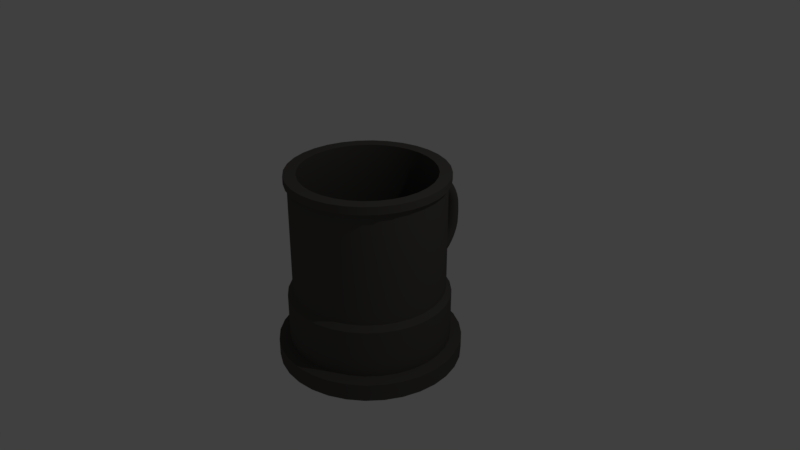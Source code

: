 # Source: tankard.blend  (saved by Blender 2.78.0; exported with 4.5.12 LTS)
import bpy
from mathutils import Matrix  # noqa: F401  (used for matrix-valued properties, if any)

bpy.ops.wm.read_factory_settings(use_empty=True)
scene = bpy.context.scene
scene.name = 'Scene'

# ---- collections
col_collection_1 = bpy.data.collections.new('Collection 1'); scene.collection.children.link(col_collection_1)

# ---- materials (node trees are filled in below, after node groups)
mat_0_tankard = bpy.data.materials.new('0_tankard')
mat_0_tankard.alpha_threshold = 0.0
mat_0_tankard.use_transparent_shadow = False
mat_0_tankard.diffuse_color = (0.09979, 0.09521, 0.08818, 1.0)
mat_0_tankard.roughness = 0.5

# ---- material node trees

# ---- world
world_world = bpy.data.worlds.new('World'); scene.world = world_world
world_world.color = (0.05088, 0.05088, 0.05088)
world_world.use_sun_shadow = False
world_world.sun_shadow_jitter_overblur = 0.0
world_world.cycles.sampling_method = 'MANUAL'

# ---- cameras
cam_camera = bpy.data.cameras.new('Camera')
cam_camera.clip_end = 100.0
cam_camera.lens = 35.0
cam_camera.sensor_width = 32.0
cam_camera.sensor_height = 18.0
cam_camera.ortho_scale = 7.314
cam_camera.dof.focus_distance = 0.0
cam_camera.dof.aperture_fstop = 128.0

# ---- lights
light_lamp = bpy.data.lights.new('Lamp', 'POINT')
light_lamp.transmission_factor = 0.0
light_lamp.cutoff_distance = 30.0
light_lamp.energy = 100.0
light_lamp.shadow_buffer_clip_start = 1.001
light_lamp.shadow_soft_size = 0.1
light_lamp.shadow_maximum_resolution = 0.006
light_lamp.use_absolute_resolution = True

# ---- meshes
me_cylinder = bpy.data.meshes.new('Cylinder')
me_cylinder.from_pydata([(4.816e-08, 0.9471, -0.6025), (0.06375, 0.9476, -0.5854), (0.1104, 0.9496, -0.5387), (0.1275, 0.9533, -0.475), (0.1104, 0.9581, -0.4112), (0.06375, 0.9624, -0.3646), (2.891e-08, 0.9642, -0.3475), (-0.06375, 0.9624, -0.3646), (-0.1104, 0.9581, -0.4112), (-0.1275, 0.9533, -0.475), (-0.1104, 0.9496, -0.5387), (-0.06375, 0.9476, -0.5854), (4.754e-08, 1.037, -0.5943), (0.06348, 1.035, -0.5776), (0.11, 1.031, -0.5318), (0.1271, 1.026, -0.4692), (0.1102, 1.022, -0.4064), (0.06363, 1.02, -0.3604), (2.862e-08, 1.019, -0.3436), (-0.06363, 1.02, -0.3604), (-0.1102, 1.022, -0.4064), (-0.1271, 1.026, -0.4692), (-0.11, 1.031, -0.5318), (-0.06348, 1.035, -0.5776), (4.579e-08, 1.13, -0.5711), (0.06279, 1.126, -0.5553), (0.109, 1.115, -0.512), (0.1262, 1.102, -0.4524), (0.1095, 1.089, -0.3925), (0.06332, 1.08, -0.3484), (2.776e-08, 1.077, -0.3322), (-0.06332, 1.08, -0.3484), (-0.1095, 1.089, -0.3925), (-0.1262, 1.102, -0.4524), (-0.109, 1.115, -0.512), (-0.06279, 1.126, -0.5553), (4.307e-08, 1.218, -0.5352), (0.06181, 1.212, -0.5207), (0.1075, 1.196, -0.4812), (0.1248, 1.175, -0.4261), (0.1085, 1.155, -0.3702), (0.06286, 1.139, -0.329), (2.636e-08, 1.134, -0.3138), (-0.06286, 1.139, -0.329), (-0.1085, 1.155, -0.3702), (-0.1248, 1.175, -0.4261), (-0.1075, 1.196, -0.4812), (-0.06181, 1.212, -0.5207), (3.96e-08, 1.296, -0.4892), (0.06074, 1.289, -0.477), (0.1059, 1.27, -0.4417), (0.1232, 1.243, -0.3919), (0.1074, 1.216, -0.3408), (0.06227, 1.195, -0.303), (2.45e-08, 1.188, -0.2891), (-0.06227, 1.195, -0.303), (-0.1074, 1.216, -0.3408), (-0.1232, 1.243, -0.3919), (-0.1059, 1.27, -0.4417), (-0.06074, 1.289, -0.477), (3.558e-08, 1.362, -0.4361), (0.05973, 1.355, -0.4262), (0.1043, 1.335, -0.3951), (0.1216, 1.304, -0.3507), (0.1061, 1.271, -0.3053), (0.0616, 1.247, -0.2713), (2.222e-08, 1.237, -0.259), (-0.0616, 1.247, -0.2713), (-0.1061, 1.271, -0.3053), (-0.1216, 1.304, -0.3507), (-0.1043, 1.335, -0.3951), (-0.05973, 1.355, -0.4262), (3.134e-08, 1.421, -0.3799), (0.05889, 1.413, -0.3703), (0.1028, 1.389, -0.3428), (0.1199, 1.355, -0.3042), (0.1048, 1.319, -0.2646), (0.06089, 1.291, -0.2349), (1.959e-08, 1.281, -0.2242), (-0.06089, 1.291, -0.2349), (-0.1048, 1.319, -0.2646), (-0.1199, 1.355, -0.3042), (-0.1028, 1.389, -0.3428), (-0.05889, 1.413, -0.3703), (2.668e-08, 1.473, -0.3183), (0.05819, 1.464, -0.3098), (0.1015, 1.437, -0.2862), (0.1184, 1.398, -0.2533), (0.1036, 1.358, -0.2198), (0.0602, 1.328, -0.1947), (1.668e-08, 1.317, -0.1856), (-0.0602, 1.328, -0.1947), (-0.1036, 1.358, -0.2198), (-0.1184, 1.398, -0.2533), (-0.1015, 1.437, -0.2862), (-0.05819, 1.464, -0.3098), (2.17e-08, 1.519, -0.2524), (0.05759, 1.508, -0.2452), (0.1004, 1.477, -0.2258), (0.117, 1.434, -0.199), (0.1023, 1.389, -0.1718), (0.05953, 1.356, -0.1516), (1.355e-08, 1.345, -0.1442), (-0.05953, 1.356, -0.1516), (-0.1023, 1.389, -0.1718), (-0.117, 1.434, -0.199), (-0.1004, 1.477, -0.2258), (-0.05759, 1.508, -0.2452), (1.649e-08, 1.557, -0.1833), (0.05713, 1.544, -0.1778), (0.09945, 1.51, -0.1628), (0.1158, 1.462, -0.1422), (0.1012, 1.414, -0.1215), (0.05891, 1.379, -0.1063), (1.026e-08, 1.366, -0.1007), (-0.05891, 1.379, -0.1063), (-0.1012, 1.414, -0.1215), (-0.1158, 1.462, -0.1422), (-0.09945, 1.51, -0.1628), (-0.05713, 1.544, -0.1778), (1.11e-08, 1.586, -0.112), (0.05683, 1.572, -0.1082), (0.09876, 1.534, -0.09782), (0.1148, 1.484, -0.08384), (0.1003, 1.433, -0.06987), (0.05835, 1.395, -0.05966), (6.873e-09, 1.382, -0.05592), (-0.05835, 1.395, -0.05966), (-0.1003, 1.433, -0.06987), (-0.1148, 1.484, -0.08384), (-0.09876, 1.534, -0.09782), (-0.05683, 1.572, -0.1082), (5.587e-09, 1.606, -0.039), (0.0567, 1.591, -0.03703), (0.09834, 1.551, -0.0317), (0.1141, 1.497, -0.02455), (0.09949, 1.444, -0.01749), (0.05787, 1.405, -0.01234), (3.439e-09, 1.391, -0.01046), (-0.05787, 1.405, -0.01234), (-0.09949, 1.444, -0.01749), (-0.1141, 1.497, -0.02455), (-0.09834, 1.551, -0.0317), (-0.0567, 1.591, -0.03703), (2.665e-15, 1.617, 0.1303), (0.05669, 1.602, 0.1303), (0.09819, 1.56, 0.1303), (0.1136, 1.505, 0.1303), (0.09891, 1.45, 0.1303), (0.05747, 1.41, 0.1303), (4.672e-12, 1.396, 0.1303), (-0.05747, 1.41, 0.1303), (-0.09891, 1.45, 0.1303), (-0.1136, 1.505, 0.1303), (-0.09819, 1.56, 0.1303), (-0.05669, 1.602, 0.1303), (-5.587e-09, 1.606, 0.2975), (0.0567, 1.591, 0.2956), (0.09834, 1.551, 0.2902), (0.1141, 1.497, 0.2831), (0.09949, 1.444, 0.276), (0.05787, 1.405, 0.2709), (-3.425e-09, 1.391, 0.269), (-0.05787, 1.405, 0.2709), (-0.09949, 1.444, 0.276), (-0.1141, 1.497, 0.2831), (-0.09834, 1.551, 0.2902), (-0.0567, 1.591, 0.2956), (-1.11e-08, 1.586, 0.3705), (0.05683, 1.572, 0.3667), (0.09876, 1.535, 0.3564), (0.1148, 1.484, 0.3424), (0.1003, 1.433, 0.3284), (0.05835, 1.395, 0.3182), (-6.855e-09, 1.382, 0.3145), (-0.05835, 1.395, 0.3182), (-0.1003, 1.433, 0.3284), (-0.1148, 1.484, 0.3424), (-0.09876, 1.535, 0.3564), (-0.05683, 1.572, 0.3667), (-1.648e-08, 1.557, 0.4419), (0.05713, 1.544, 0.4363), (0.09945, 1.51, 0.4213), (0.1158, 1.462, 0.4008), (0.1012, 1.415, 0.3801), (0.05891, 1.379, 0.3649), (-1.024e-08, 1.366, 0.3593), (-0.05891, 1.379, 0.3649), (-0.1012, 1.415, 0.3801), (-0.1158, 1.462, 0.4008), (-0.09945, 1.51, 0.4213), (-0.05713, 1.544, 0.4363), (-2.169e-08, 1.52, 0.5109), (0.05759, 1.508, 0.5038), (0.1004, 1.477, 0.4844), (0.117, 1.434, 0.4576), (0.1023, 1.39, 0.4303), (0.05953, 1.357, 0.4101), (-1.352e-08, 1.345, 0.4028), (-0.05953, 1.357, 0.4101), (-0.1023, 1.39, 0.4303), (-0.117, 1.434, 0.4576), (-0.1004, 1.477, 0.4844), (-0.05759, 1.508, 0.5038), (-2.666e-08, 1.474, 0.5768), (0.05819, 1.465, 0.5683), (0.1015, 1.437, 0.5447), (0.1184, 1.398, 0.5119), (0.1036, 1.358, 0.4783), (0.0602, 1.328, 0.4532), (-1.664e-08, 1.317, 0.4442), (-0.0602, 1.328, 0.4532), (-0.1036, 1.358, 0.4783), (-0.1184, 1.398, 0.5119), (-0.1015, 1.437, 0.5447), (-0.05819, 1.465, 0.5683), (-3.132e-08, 1.422, 0.6385), (0.05889, 1.414, 0.6288), (0.1028, 1.389, 0.6014), (0.1199, 1.355, 0.5627), (0.1048, 1.319, 0.5232), (0.06089, 1.291, 0.4934), (-1.954e-08, 1.281, 0.4827), (-0.06089, 1.291, 0.4934), (-0.1048, 1.319, 0.5232), (-0.1199, 1.355, 0.5627), (-0.1028, 1.389, 0.6014), (-0.05889, 1.414, 0.6288), (-3.555e-08, 1.362, 0.6946), (0.05973, 1.356, 0.6847), (0.1043, 1.335, 0.6537), (0.1216, 1.304, 0.6093), (0.1061, 1.271, 0.5639), (0.0616, 1.247, 0.5299), (-2.217e-08, 1.238, 0.5175), (-0.0616, 1.247, 0.5299), (-0.1061, 1.271, 0.5639), (-0.1216, 1.304, 0.6093), (-0.1043, 1.335, 0.6537), (-0.05973, 1.356, 0.6847), (-3.956e-08, 1.297, 0.7478), (0.06074, 1.29, 0.7355), (0.1059, 1.271, 0.7002), (0.1232, 1.244, 0.6505), (0.1074, 1.216, 0.5993), (0.06227, 1.196, 0.5615), (-2.444e-08, 1.188, 0.5477), (-0.06227, 1.196, 0.5615), (-0.1074, 1.216, 0.5993), (-0.1232, 1.244, 0.6505), (-0.1059, 1.271, 0.7002), (-0.06074, 1.29, 0.7355), (-4.302e-08, 1.218, 0.7937), (0.06181, 1.212, 0.7793), (0.1075, 1.197, 0.7398), (0.1248, 1.175, 0.6846), (0.1085, 1.155, 0.6288), (0.06286, 1.139, 0.5875), (-2.63e-08, 1.134, 0.5724), (-0.06286, 1.139, 0.5875), (-0.1085, 1.155, 0.6288), (-0.1248, 1.175, 0.6846), (-0.1075, 1.197, 0.7398), (-0.06181, 1.212, 0.7793), (-4.573e-08, 1.13, 0.8296), (0.06279, 1.126, 0.8138), (0.109, 1.115, 0.7705), (0.1262, 1.102, 0.711), (0.1095, 1.089, 0.6511), (0.06332, 1.08, 0.6069), (-2.769e-08, 1.077, 0.5907), (-0.06332, 1.08, 0.6069), (-0.1095, 1.089, 0.6511), (-0.1262, 1.102, 0.711), (-0.109, 1.115, 0.7705), (-0.06279, 1.126, 0.8138), (-4.748e-08, 1.037, 0.8528), (0.06348, 1.035, 0.8361), (0.11, 1.031, 0.7903), (0.1271, 1.026, 0.7277), (0.1102, 1.022, 0.665), (0.06363, 1.02, 0.619), (-2.855e-08, 1.02, 0.6021), (-0.06363, 1.02, 0.619), (-0.1102, 1.022, 0.665), (-0.1271, 1.026, 0.7277), (-0.11, 1.031, 0.7903), (-0.06348, 1.035, 0.8361), (-4.809e-08, 0.9471, 0.861), (0.06375, 0.9477, 0.8439), (0.1104, 0.9497, 0.7973), (0.1275, 0.9534, 0.7335), (0.1104, 0.9582, 0.6698), (0.06375, 0.9626, 0.6231), (-2.884e-08, 0.9644, 0.606), (-0.06375, 0.9626, 0.6231), (-0.1104, 0.9582, 0.6698), (-0.1275, 0.9534, 0.7335), (-0.1104, 0.9497, 0.7973), (-0.06375, 0.9477, 0.8439), (0.0, 1.0, -0.4453), (0.0, 1.0, 1.0), (0.1951, 0.9808, -0.4453), (0.1951, 0.9808, 1.0), (0.3827, 0.9239, -0.4453), (0.3827, 0.9239, 1.0), (0.5556, 0.8315, -0.4453), (0.5556, 0.8315, 1.0), (0.7071, 0.7071, -0.4453), (0.7071, 0.7071, 1.0), (0.8315, 0.5556, -0.4453), (0.8315, 0.5556, 1.0), (0.9239, 0.3827, -0.4453), (0.9239, 0.3827, 1.0), (0.9808, 0.1951, -0.4453), (0.9808, 0.1951, 1.0), (1.0, 7.55e-08, -0.4453), (1.0, 7.55e-08, 1.0), (0.9808, -0.1951, -0.4453), (0.9808, -0.1951, 1.0), (0.9239, -0.3827, -0.4453), (0.9239, -0.3827, 1.0), (0.8315, -0.5556, -0.4453), (0.8315, -0.5556, 1.0), (0.7071, -0.7071, -0.4453), (0.7071, -0.7071, 1.0), (0.5556, -0.8315, -0.4453), (0.5556, -0.8315, 1.0), (0.3827, -0.9239, -0.4453), (0.3827, -0.9239, 1.0), (0.1951, -0.9808, -0.4453), (0.1951, -0.9808, 1.0), (-3.258e-07, -1.0, -0.4453), (-3.258e-07, -1.0, 1.0), (-0.1951, -0.9808, -0.4453), (-0.1951, -0.9808, 1.0), (-0.3827, -0.9239, -0.4453), (-0.3827, -0.9239, 1.0), (-0.5556, -0.8315, -0.4453), (-0.5556, -0.8315, 1.0), (-0.7071, -0.7071, -0.4453), (-0.7071, -0.7071, 1.0), (-0.8315, -0.5556, -0.4453), (-0.8315, -0.5556, 1.0), (-0.9239, -0.3827, -0.4453), (-0.9239, -0.3827, 1.0), (-0.9808, -0.1951, -0.4453), (-0.9808, -0.1951, 1.0), (-1.0, 9.656e-07, -0.4453), (-1.0, 9.656e-07, 1.0), (-0.9808, 0.1951, -0.4453), (-0.9808, 0.1951, 1.0), (-0.9239, 0.3827, -0.4453), (-0.9239, 0.3827, 1.0), (-0.8315, 0.5556, -0.4453), (-0.8315, 0.5556, 1.0), (-0.7071, 0.7071, -0.4453), (-0.7071, 0.7071, 1.0), (-0.5556, 0.8315, -0.4453), (-0.5556, 0.8315, 1.0), (-0.3827, 0.9239, -0.4453), (-0.3827, 0.9239, 1.0), (-0.1951, 0.9808, -0.4453), (-0.1951, 0.9808, 1.0), (-8.246e-09, 1.069, -0.5124), (0.2086, 1.049, -0.5124), (0.4093, 0.988, -0.5124), (0.5942, 0.8892, -0.5124), (0.7562, 0.7562, -0.5124), (0.8892, 0.5942, -0.5124), (0.988, 0.4093, -0.5124), (1.049, 0.2086, -0.5124), (1.069, 6.095e-08, -0.5124), (1.049, -0.2086, -0.5124), (0.988, -0.4093, -0.5124), (0.8892, -0.5942, -0.5124), (0.7562, -0.7562, -0.5124), (0.5942, -0.8892, -0.5124), (0.4093, -0.988, -0.5124), (0.2086, -1.049, -0.5124), (-3.567e-07, -1.069, -0.5124), (-0.2086, -1.049, -0.5124), (-0.4093, -0.988, -0.5124), (-0.5942, -0.8892, -0.5124), (-0.7562, -0.7562, -0.5124), (-0.8892, -0.5941, -0.5124), (-0.988, -0.4093, -0.5124), (-1.049, -0.2086, -0.5124), (-1.069, 1.013e-06, -0.5124), (-1.049, 0.2086, -0.5124), (-0.988, 0.4093, -0.5124), (-0.8892, 0.5942, -0.5124), (-0.7562, 0.7562, -0.5124), (-0.5941, 0.8892, -0.5124), (-0.4093, 0.988, -0.5124), (-0.2086, 1.049, -0.5124), (-8.246e-09, 1.069, -1.145), (0.2086, 1.049, -1.145), (0.4093, 0.988, -1.145), (0.5942, 0.8892, -1.145), (0.7562, 0.7562, -1.145), (0.8892, 0.5942, -1.145), (0.988, 0.4093, -1.145), (1.049, 0.2086, -1.145), (1.069, 6.095e-08, -1.145), (1.049, -0.2086, -1.145), (0.988, -0.4093, -1.145), (0.8892, -0.5942, -1.145), (0.7562, -0.7562, -1.145), (0.5942, -0.8892, -1.145), (0.4093, -0.988, -1.145), (0.2086, -1.049, -1.145), (-3.567e-07, -1.069, -1.145), (-0.2086, -1.049, -1.145), (-0.4093, -0.988, -1.145), (-0.5942, -0.8892, -1.145), (-0.7562, -0.7562, -1.145), (-0.8892, -0.5941, -1.145), (-0.988, -0.4093, -1.145), (-1.049, -0.2086, -1.145), (-1.069, 1.013e-06, -1.145), (-1.049, 0.2086, -1.145), (-0.988, 0.4093, -1.145), (-0.8892, 0.5942, -1.145), (-0.7562, 0.7562, -1.145), (-0.5941, 0.8892, -1.145), (-0.4093, 0.988, -1.145), (-0.2086, 1.049, -1.145), (-2.469e-08, 1.217, -1.174), (0.2373, 1.193, -1.174), (0.4655, 1.124, -1.174), (0.6759, 1.011, -1.174), (0.8602, 0.8602, -1.174), (1.011, 0.6759, -1.174), (1.124, 0.4655, -1.174), (1.193, 0.2373, -1.174), (1.217, 2.835e-08, -1.174), (1.193, -0.2373, -1.174), (1.124, -0.4655, -1.174), (1.011, -0.6759, -1.174), (0.8602, -0.8602, -1.174), (0.6759, -1.011, -1.174), (0.4655, -1.124, -1.174), (0.2373, -1.193, -1.174), (-4.211e-07, -1.217, -1.174), (-0.2373, -1.193, -1.174), (-0.4655, -1.124, -1.174), (-0.6759, -1.011, -1.174), (-0.8602, -0.8602, -1.174), (-1.011, -0.6759, -1.174), (-1.124, -0.4655, -1.174), (-1.193, -0.2373, -1.174), (-1.217, 1.111e-06, -1.174), (-1.193, 0.2373, -1.174), (-1.124, 0.4655, -1.174), (-1.011, 0.6759, -1.174), (-0.8602, 0.8602, -1.174), (-0.6759, 1.011, -1.174), (-0.4655, 1.124, -1.174), (-0.2373, 1.193, -1.174), (-2.469e-08, 1.217, -1.405), (0.2373, 1.193, -1.405), (0.4655, 1.124, -1.405), (0.6759, 1.011, -1.405), (0.8602, 0.8602, -1.405), (1.011, 0.6759, -1.405), (1.124, 0.4655, -1.405), (1.193, 0.2373, -1.405), (1.217, 2.835e-08, -1.405), (1.193, -0.2373, -1.405), (1.124, -0.4655, -1.405), (1.011, -0.6759, -1.405), (0.8602, -0.8602, -1.405), (0.6759, -1.011, -1.405), (0.4655, -1.124, -1.405), (0.2373, -1.193, -1.405), (-4.211e-07, -1.217, -1.405), (-0.2373, -1.193, -1.405), (-0.4655, -1.124, -1.405), (-0.6759, -1.011, -1.405), (-0.8602, -0.8602, -1.405), (-1.011, -0.6759, -1.405), (-1.124, -0.4655, -1.405), (-1.193, -0.2373, -1.405), (-1.217, 1.111e-06, -1.405), (-1.193, 0.2373, -1.405), (-1.124, 0.4655, -1.405), (-1.011, 0.6759, -1.405), (-0.8602, 0.8602, -1.405), (-0.6759, 1.011, -1.405), (-0.4655, 1.124, -1.405), (-0.2373, 1.193, -1.405), (-0.9373, 0.6387, -1.405), (-0.7141, 0.7842, -1.405), (-0.4628, 0.8964, -1.405), (-0.1932, 0.9711, -1.405), (0.08457, 1.005, -1.405), (0.3597, 0.9978, -1.405), (0.6216, 0.9488, -1.405), (-0.9762, 0.3813, -1.405), (-0.721, 0.5069, -1.405), (-0.4374, 0.6094, -1.405), (-0.1362, 0.6849, -1.405), (0.1709, 0.7304, -1.405), (0.4721, 0.7442, -1.405), (0.756, 0.7258, -1.405), (-0.976, 0.1013, -1.405), (-0.6975, 0.1965, -1.405), (-0.3917, 0.2818, -1.405), (-0.0704, 0.3539, -1.405), (0.254, 0.4102, -1.405), (0.5692, 0.4484, -1.405), (0.8629, 0.4671, -1.405), (-0.9374, -0.1865, -1.405), (-0.6457, -0.1284, -1.405), (-0.3292, -0.06548, -1.405), (5.141e-07, 4.47e-08, -1.405), (0.3292, 0.06548, -1.405), (0.6457, 0.1284, -1.405), (0.9374, 0.1865, -1.405), (-0.8629, -0.4671, -1.405), (-0.5692, -0.4484, -1.405), (-0.254, -0.4102, -1.405), (0.07041, -0.3539, -1.405), (0.3917, -0.2818, -1.405), (0.6975, -0.1965, -1.405), (0.976, -0.1013, -1.405), (-0.756, -0.7258, -1.405), (-0.4721, -0.7442, -1.405), (-0.1709, -0.7304, -1.405), (0.1362, -0.6849, -1.405), (0.4374, -0.6094, -1.405), (0.721, -0.5069, -1.405), (0.9762, -0.3813, -1.405), (-0.6216, -0.9488, -1.405), (-0.3597, -0.9978, -1.405), (-0.08457, -1.005, -1.405), (0.1932, -0.9711, -1.405), (0.4628, -0.8964, -1.405), (0.7141, -0.7842, -1.405), (0.9373, -0.6387, -1.405), (-5.319e-09, 1.045, 1.052), (0.2038, 1.025, 1.052), (0.3998, 0.9653, 1.052), (0.5805, 0.8687, 1.052), (0.7388, 0.7388, 1.052), (0.8687, 0.5805, 1.052), (0.9653, 0.3998, 1.052), (1.025, 0.2038, 1.052), (1.045, 6.611e-08, 1.052), (1.025, -0.2038, 1.052), (0.9653, -0.3998, 1.052), (0.8687, -0.5805, 1.052), (0.7388, -0.7388, 1.052), (0.5805, -0.8687, 1.052), (0.3998, -0.9653, 1.052), (0.2038, -1.025, 1.052), (-3.458e-07, -1.045, 1.052), (-0.2038, -1.025, 1.052), (-0.3998, -0.9653, 1.052), (-0.5805, -0.8687, 1.052), (-0.7388, -0.7388, 1.052), (-0.8687, -0.5805, 1.052), (-0.9653, -0.3998, 1.052), (-1.025, -0.2038, 1.052), (-1.045, 9.961e-07, 1.052), (-1.025, 0.2038, 1.052), (-0.9653, 0.3998, 1.052), (-0.8687, 0.5805, 1.052), (-0.7388, 0.7388, 1.052), (-0.5805, 0.8687, 1.052), (-0.3998, 0.9653, 1.052), (-0.2038, 1.025, 1.052), (-5.319e-09, 1.045, 1.155), (0.2038, 1.025, 1.155), (0.3998, 0.9653, 1.155), (0.5805, 0.8687, 1.155), (0.7388, 0.7388, 1.155), (0.8687, 0.5805, 1.155), (0.9653, 0.3998, 1.155), (1.025, 0.2038, 1.155), (1.045, 6.611e-08, 1.155), (1.025, -0.2038, 1.155), (0.9653, -0.3998, 1.155), (0.8687, -0.5805, 1.155), (0.7388, -0.7388, 1.155), (0.5805, -0.8687, 1.155), (0.3998, -0.9653, 1.155), (0.2038, -1.025, 1.155), (-3.458e-07, -1.045, 1.155), (-0.2038, -1.025, 1.155), (-0.3998, -0.9653, 1.155), (-0.5805, -0.8687, 1.155), (-0.7388, -0.7388, 1.155), (-0.8687, -0.5805, 1.155), (-0.9653, -0.3998, 1.155), (-1.025, -0.2038, 1.155), (-1.045, 9.961e-07, 1.155), (-1.025, 0.2038, 1.155), (-0.9653, 0.3998, 1.155), (-0.8687, 0.5805, 1.155), (-0.7388, 0.7388, 1.155), (-0.5805, 0.8687, 1.155), (-0.3998, 0.9653, 1.155), (-0.2038, 1.025, 1.155), (9.131e-09, 0.8846, 1.155), (0.1726, 0.8676, 1.155), (0.3385, 0.8173, 1.155), (0.4915, 0.7355, 1.155), (0.6255, 0.6255, 1.155), (0.7355, 0.4915, 1.155), (0.8173, 0.3385, 1.155), (0.8676, 0.1726, 1.155), (0.8846, 1.034e-07, 1.155), (0.8676, -0.1726, 1.155), (0.8173, -0.3385, 1.155), (0.7355, -0.4915, 1.155), (0.6255, -0.6255, 1.155), (0.4915, -0.7355, 1.155), (0.3385, -0.8173, 1.155), (0.1726, -0.8676, 1.155), (-2.791e-07, -0.8846, 1.155), (-0.1726, -0.8676, 1.155), (-0.3385, -0.8173, 1.155), (-0.4915, -0.7355, 1.155), (-0.6255, -0.6255, 1.155), (-0.7355, -0.4915, 1.155), (-0.8173, -0.3385, 1.155), (-0.8676, -0.1726, 1.155), (-0.8846, 8.908e-07, 1.155), (-0.8676, 0.1726, 1.155), (-0.8173, 0.3385, 1.155), (-0.7355, 0.4915, 1.155), (-0.6255, 0.6255, 1.155), (-0.4915, 0.7355, 1.155), (-0.3385, 0.8173, 1.155), (-0.1726, 0.8676, 1.155), (9.131e-09, 0.8846, -1.116), (0.1726, 0.8676, -1.116), (0.3385, 0.8173, -1.116), (0.4915, 0.7355, -1.116), (0.6255, 0.6255, -1.116), (0.7355, 0.4915, -1.116), (0.8173, 0.3385, -1.116), (0.8676, 0.1726, -1.116), (0.8846, 1.034e-07, -1.116), (0.8676, -0.1726, -1.116), (0.8173, -0.3385, -1.116), (0.7355, -0.4915, -1.116), (0.6255, -0.6255, -1.116), (0.4915, -0.7355, -1.116), (0.3385, -0.8173, -1.116), (0.1726, -0.8676, -1.116), (-2.791e-07, -0.8846, -1.116), (-0.1726, -0.8676, -1.116), (-0.3385, -0.8173, -1.116), (-0.4915, -0.7355, -1.116), (-0.6255, -0.6255, -1.116), (-0.7355, -0.4915, -1.116), (-0.8173, -0.3385, -1.116), (-0.8676, -0.1726, -1.116), (-0.8846, 8.908e-07, -1.116), (-0.8676, 0.1726, -1.116), (-0.8173, 0.3385, -1.116), (-0.7355, 0.4915, -1.116), (-0.6255, 0.6255, -1.116), (-0.4915, 0.7355, -1.116), (-0.3385, 0.8173, -1.116), (-0.1726, 0.8676, -1.116), (0.8104, -0.1536, -1.116), (0.7704, 0.03602, -1.116), (0.6989, 0.2229, -1.116), (0.5986, 0.4, -1.116), (0.4734, 0.5604, -1.116), (0.3281, 0.698, -1.116), (0.1682, 0.8075, -1.116), (0.698, -0.3059, -1.116), (0.6314, -0.1101, -1.116), (0.5383, 0.08846, -1.116), (0.4222, 0.2821, -1.116), (0.2877, 0.4634, -1.116), (0.1399, 0.6254, -1.116), (-0.01552, 0.7619, -1.116), (0.5539, -0.4497, -1.116), (0.4597, -0.2576, -1.116), (0.3463, -0.05651, -1.116), (0.2182, 0.1458, -1.116), (0.08031, 0.3416, -1.116), (-0.06209, 0.5232, -1.116), (-0.2035, 0.6839, -1.116), (0.3861, -0.5779, -1.116), (0.266, -0.3981, -1.116), (0.1356, -0.2029, -1.116), (5.364e-07, 3.725e-07, -1.116), (-0.1356, 0.2029, -1.116), (-0.266, 0.3981, -1.116), (-0.3861, 0.5779, -1.116), (0.2035, -0.6839, -1.116), (0.06209, -0.5232, -1.116), (-0.08031, -0.3416, -1.116), (-0.2182, -0.1458, -1.116), (-0.3463, 0.05651, -1.116), (-0.4597, 0.2576, -1.116), (-0.5539, 0.4497, -1.116), (0.01552, -0.7619, -1.116), (-0.1399, -0.6254, -1.116), (-0.2877, -0.4634, -1.116), (-0.4222, -0.2821, -1.116), (-0.5383, -0.08846, -1.116), (-0.6314, 0.1101, -1.116), (-0.698, 0.3059, -1.116), (-0.1682, -0.8075, -1.116), (-0.3281, -0.698, -1.116), (-0.4734, -0.5604, -1.116), (-0.5986, -0.4, -1.116), (-0.6989, -0.2229, -1.116), (-0.7704, -0.03602, -1.116), (-0.8104, 0.1536, -1.116), (0.1951, 0.9808, -0.4453), (0.0, 1.0, -0.4453), (0.0, 1.0, 1.0), (0.1951, 0.9808, 1.0), (0.3827, 0.9239, -0.4453), (0.3827, 0.9239, 1.0), (0.5556, 0.8315, -0.4453), (0.5556, 0.8315, 1.0), (0.7071, 0.7071, -0.4453), (0.7071, 0.7071, 1.0), (0.8315, 0.5556, -0.4453), (0.8315, 0.5556, 1.0), (0.9239, 0.3827, -0.4453), (0.9239, 0.3827, 1.0), (0.9808, 0.1951, -0.4453), (0.9808, 0.1951, 1.0), (1.0, 7.55e-08, -0.4453), (1.0, 7.55e-08, 1.0), (0.9808, -0.1951, -0.4453), (0.9808, -0.1951, 1.0), (0.9239, -0.3827, -0.4453), (0.9239, -0.3827, 1.0), (0.8315, -0.5556, -0.4453), (0.8315, -0.5556, 1.0), (0.7071, -0.7071, -0.4453), (0.7071, -0.7071, 1.0), (0.5556, -0.8315, -0.4453), (0.5556, -0.8315, 1.0), (0.3827, -0.9239, -0.4453), (0.3827, -0.9239, 1.0), (0.1951, -0.9808, -0.4453), (0.1951, -0.9808, 1.0), (-3.258e-07, -1.0, -0.4453), (-3.258e-07, -1.0, 1.0), (-0.1951, -0.9808, -0.4453), (-0.1951, -0.9808, 1.0), (-0.3827, -0.9239, -0.4453), (-0.3827, -0.9239, 1.0), (-0.5556, -0.8315, -0.4453), (-0.5556, -0.8315, 1.0), (-0.7071, -0.7071, -0.4453), (-0.7071, -0.7071, 1.0), (-0.8315, -0.5556, -0.4453), (-0.8315, -0.5556, 1.0), (-0.9239, -0.3827, -0.4453), (-0.9239, -0.3827, 1.0), (-0.9808, -0.1951, -0.4453), (-0.9808, -0.1951, 1.0), (-1.0, 9.656e-07, -0.4453), (-1.0, 9.656e-07, 1.0), (-0.9808, 0.1951, -0.4453), (-0.9808, 0.1951, 1.0), (-0.9239, 0.3827, -0.4453), (-0.9239, 0.3827, 1.0), (-0.8315, 0.5556, -0.4453), (-0.8315, 0.5556, 1.0), (-0.7071, 0.7071, -0.4453), (-0.7071, 0.7071, 1.0), (-0.5556, 0.8315, -0.4453), (-0.5556, 0.8315, 1.0), (-0.3827, 0.9239, -0.4453), (-0.3827, 0.9239, 1.0), (-0.1951, 0.9808, -0.4453), (-0.1951, 0.9808, 1.0), (0.2086, 1.049, -0.5124), (-8.246e-09, 1.069, -0.5124), (0.4093, 0.988, -0.5124), (0.5942, 0.8892, -0.5124), (0.7562, 0.7562, -0.5124), (0.8892, 0.5942, -0.5124), (0.988, 0.4093, -0.5124), (1.049, 0.2086, -0.5124), (1.069, 6.095e-08, -0.5124), (1.049, -0.2086, -0.5124), (0.988, -0.4093, -0.5124), (0.8892, -0.5942, -0.5124), (0.7562, -0.7562, -0.5124), (0.5942, -0.8892, -0.5124), (0.4093, -0.988, -0.5124), (0.2086, -1.049, -0.5124), (-3.567e-07, -1.069, -0.5124), (-0.2086, -1.049, -0.5124), (-0.4093, -0.988, -0.5124), (-0.5942, -0.8892, -0.5124), (-0.7562, -0.7562, -0.5124), (-0.8892, -0.5941, -0.5124), (-0.988, -0.4093, -0.5124), (-1.049, -0.2086, -0.5124), (-1.069, 1.013e-06, -0.5124), (-1.049, 0.2086, -0.5124), (-0.988, 0.4093, -0.5124), (-0.8892, 0.5942, -0.5124), (-0.7562, 0.7562, -0.5124), (-0.5941, 0.8892, -0.5124), (-0.4093, 0.988, -0.5124), (-0.2086, 1.049, -0.5124), (0.2086, 1.049, -1.145), (-8.246e-09, 1.069, -1.145), (0.4093, 0.988, -1.145), (0.5942, 0.8892, -1.145), (0.7562, 0.7562, -1.145), (0.8892, 0.5942, -1.145), (0.988, 0.4093, -1.145), (1.049, 0.2086, -1.145), (1.069, 6.095e-08, -1.145), (1.049, -0.2086, -1.145), (0.988, -0.4093, -1.145), (0.8892, -0.5942, -1.145), (0.7562, -0.7562, -1.145), (0.5942, -0.8892, -1.145), (0.4093, -0.988, -1.145), (0.2086, -1.049, -1.145), (-3.567e-07, -1.069, -1.145), (-0.2086, -1.049, -1.145), (-0.4093, -0.988, -1.145), (-0.5942, -0.8892, -1.145), (-0.7562, -0.7562, -1.145), (-0.8892, -0.5941, -1.145), (-0.988, -0.4093, -1.145), (-1.049, -0.2086, -1.145), (-1.069, 1.013e-06, -1.145), (-1.049, 0.2086, -1.145), (-0.988, 0.4093, -1.145), (-0.8892, 0.5942, -1.145), (-0.7562, 0.7562, -1.145), (-0.5941, 0.8892, -1.145), (-0.4093, 0.988, -1.145), (-0.2086, 1.049, -1.145), (0.2373, 1.193, -1.174), (-2.469e-08, 1.217, -1.174), (0.4655, 1.124, -1.174), (0.6759, 1.011, -1.174), (0.8602, 0.8602, -1.174), (1.011, 0.6759, -1.174), (1.124, 0.4655, -1.174), (1.193, 0.2373, -1.174), (1.217, 2.835e-08, -1.174), (1.193, -0.2373, -1.174), (1.124, -0.4655, -1.174), (1.011, -0.6759, -1.174), (0.8602, -0.8602, -1.174), (0.6759, -1.011, -1.174), (0.4655, -1.124, -1.174), (0.2373, -1.193, -1.174), (-4.211e-07, -1.217, -1.174), (-0.2373, -1.193, -1.174), (-0.4655, -1.124, -1.174), (-0.6759, -1.011, -1.174), (-0.8602, -0.8602, -1.174), (-1.011, -0.6759, -1.174), (-1.124, -0.4655, -1.174), (-1.193, -0.2373, -1.174), (-1.217, 1.111e-06, -1.174), (-1.193, 0.2373, -1.174), (-1.124, 0.4655, -1.174), (-1.011, 0.6759, -1.174), (-0.8602, 0.8602, -1.174), (-0.6759, 1.011, -1.174), (-0.4655, 1.124, -1.174), (-0.2373, 1.193, -1.174), (0.2373, 1.193, -1.405), (-2.469e-08, 1.217, -1.405), (0.4655, 1.124, -1.405), (0.6759, 1.011, -1.405), (0.8602, 0.8602, -1.405), (1.011, 0.6759, -1.405), (1.124, 0.4655, -1.405), (1.193, 0.2373, -1.405), (1.217, 2.835e-08, -1.405), (1.193, -0.2373, -1.405), (1.124, -0.4655, -1.405), (1.011, -0.6759, -1.405), (0.8602, -0.8602, -1.405), (0.6759, -1.011, -1.405), (0.4655, -1.124, -1.405), (0.2373, -1.193, -1.405), (-4.211e-07, -1.217, -1.405), (-0.2373, -1.193, -1.405), (-0.4655, -1.124, -1.405), (-0.6759, -1.011, -1.405), (-0.8602, -0.8602, -1.405), (-1.011, -0.6759, -1.405), (-1.124, -0.4655, -1.405), (-1.193, -0.2373, -1.405), (-1.217, 1.111e-06, -1.405), (-1.193, 0.2373, -1.405), (-1.124, 0.4655, -1.405), (-1.011, 0.6759, -1.405), (-0.8602, 0.8602, -1.405), (-0.6759, 1.011, -1.405), (-0.4655, 1.124, -1.405), (-0.2373, 1.193, -1.405), (-5.319e-09, 1.045, 1.052), (0.2038, 1.025, 1.052), (0.3998, 0.9653, 1.052), (0.5805, 0.8687, 1.052), (0.7388, 0.7388, 1.052), (0.8687, 0.5805, 1.052), (0.9653, 0.3998, 1.052), (1.025, 0.2038, 1.052), (1.045, 6.611e-08, 1.052), (1.025, -0.2038, 1.052), (0.9653, -0.3998, 1.052), (0.8687, -0.5805, 1.052), (0.7388, -0.7388, 1.052), (0.5805, -0.8687, 1.052), (0.3998, -0.9653, 1.052), (0.2038, -1.025, 1.052), (-3.458e-07, -1.045, 1.052), (-0.2038, -1.025, 1.052), (-0.3998, -0.9653, 1.052), (-0.5805, -0.8687, 1.052), (-0.7388, -0.7388, 1.052), (-0.8687, -0.5805, 1.052), (-0.9653, -0.3998, 1.052), (-1.025, -0.2038, 1.052), (-1.045, 9.961e-07, 1.052), (-1.025, 0.2038, 1.052), (-0.9653, 0.3998, 1.052), (-0.8687, 0.5805, 1.052), (-0.7388, 0.7388, 1.052), (-0.5805, 0.8687, 1.052), (-0.3998, 0.9653, 1.052), (-0.2038, 1.025, 1.052), (-5.319e-09, 1.045, 1.155), (0.2038, 1.025, 1.155), (0.3998, 0.9653, 1.155), (0.5805, 0.8687, 1.155), (0.7388, 0.7388, 1.155), (0.8687, 0.5805, 1.155), (0.9653, 0.3998, 1.155), (1.025, 0.2038, 1.155), (1.045, 6.611e-08, 1.155), (1.025, -0.2038, 1.155), (0.9653, -0.3998, 1.155), (0.8687, -0.5805, 1.155), (0.7388, -0.7388, 1.155), (0.5805, -0.8687, 1.155), (0.3998, -0.9653, 1.155), (0.2038, -1.025, 1.155), (-3.458e-07, -1.045, 1.155), (-0.2038, -1.025, 1.155), (-0.3998, -0.9653, 1.155), (-0.5805, -0.8687, 1.155), (-0.7388, -0.7388, 1.155), (-0.8687, -0.5805, 1.155), (-0.9653, -0.3998, 1.155), (-1.025, -0.2038, 1.155), (-1.045, 9.961e-07, 1.155), (-1.025, 0.2038, 1.155), (-0.9653, 0.3998, 1.155), (-0.8687, 0.5805, 1.155), (-0.7388, 0.7388, 1.155), (-0.5805, 0.8687, 1.155), (-0.3998, 0.9653, 1.155), (-0.2038, 1.025, 1.155), (9.131e-09, 0.8846, 1.155), (0.1726, 0.8676, 1.155), (0.3385, 0.8173, 1.155), (0.4915, 0.7355, 1.155), (0.6255, 0.6255, 1.155), (0.7355, 0.4915, 1.155), (0.8173, 0.3385, 1.155), (0.8676, 0.1726, 1.155), (0.8846, 1.034e-07, 1.155), (0.8676, -0.1726, 1.155), (0.8173, -0.3385, 1.155), (0.7355, -0.4915, 1.155), (0.6255, -0.6255, 1.155), (0.4915, -0.7355, 1.155), (0.3385, -0.8173, 1.155), (0.1726, -0.8676, 1.155), (-2.791e-07, -0.8846, 1.155), (-0.1726, -0.8676, 1.155), (-0.3385, -0.8173, 1.155), (-0.4915, -0.7355, 1.155), (-0.6255, -0.6255, 1.155), (-0.7355, -0.4915, 1.155), (-0.8173, -0.3385, 1.155), (-0.8676, -0.1726, 1.155), (-0.8846, 8.908e-07, 1.155), (-0.8676, 0.1726, 1.155), (-0.8173, 0.3385, 1.155), (-0.7355, 0.4915, 1.155), (-0.6255, 0.6255, 1.155), (-0.4915, 0.7355, 1.155), (-0.3385, 0.8173, 1.155), (-0.1726, 0.8676, 1.155), (9.131e-09, 0.8846, -1.116), (0.1726, 0.8676, -1.116), (0.3385, 0.8173, -1.116), (0.4915, 0.7355, -1.116), (0.6255, 0.6255, -1.116), (0.7355, 0.4915, -1.116), (0.8173, 0.3385, -1.116), (0.8676, 0.1726, -1.116), (0.8846, 1.034e-07, -1.116), (0.8676, -0.1726, -1.116), (0.8173, -0.3385, -1.116), (0.7355, -0.4915, -1.116), (0.6255, -0.6255, -1.116), (0.4915, -0.7355, -1.116), (0.3385, -0.8173, -1.116), (0.1726, -0.8676, -1.116), (-2.791e-07, -0.8846, -1.116), (-0.1726, -0.8676, -1.116), (-0.3385, -0.8173, -1.116), (-0.4915, -0.7355, -1.116), (-0.6255, -0.6255, -1.116), (-0.7355, -0.4915, -1.116), (-0.8173, -0.3385, -1.116), (-0.8676, -0.1726, -1.116), (-0.8846, 8.908e-07, -1.116), (-0.8676, 0.1726, -1.116), (-0.8173, 0.3385, -1.116), (-0.7355, 0.4915, -1.116), (-0.6255, 0.6255, -1.116), (-0.4915, 0.7355, -1.116), (-0.3385, 0.8173, -1.116), (-0.1726, 0.8676, -1.116)], [], [(0, 12, 13, 1), (1, 13, 14, 2), (2, 14, 15, 3), (3, 15, 16, 4), (4, 16, 17, 5), (5, 17, 18, 6), (6, 18, 19, 7), (7, 19, 20, 8), (8, 20, 21, 9), (9, 21, 22, 10), (10, 22, 23, 11), (0, 11, 23, 12), (12, 24, 25, 13), (13, 25, 26, 14), (14, 26, 27, 15), (15, 27, 28, 16), (16, 28, 29, 17), (17, 29, 30, 18), (18, 30, 31, 19), (19, 31, 32, 20), (20, 32, 33, 21), (21, 33, 34, 22), (22, 34, 35, 23), (23, 35, 24, 12), (24, 36, 37, 25), (25, 37, 38, 26), (26, 38, 39, 27), (27, 39, 40, 28), (28, 40, 41, 29), (29, 41, 42, 30), (30, 42, 43, 31), (31, 43, 44, 32), (32, 44, 45, 33), (33, 45, 46, 34), (34, 46, 47, 35), (35, 47, 36, 24), (36, 48, 49, 37), (37, 49, 50, 38), (38, 50, 51, 39), (39, 51, 52, 40), (40, 52, 53, 41), (41, 53, 54, 42), (42, 54, 55, 43), (43, 55, 56, 44), (44, 56, 57, 45), (45, 57, 58, 46), (46, 58, 59, 47), (47, 59, 48, 36), (48, 60, 61, 49), (49, 61, 62, 50), (50, 62, 63, 51), (51, 63, 64, 52), (52, 64, 65, 53), (53, 65, 66, 54), (54, 66, 67, 55), (55, 67, 68, 56), (56, 68, 69, 57), (57, 69, 70, 58), (58, 70, 71, 59), (59, 71, 60, 48), (60, 72, 73, 61), (61, 73, 74, 62), (62, 74, 75, 63), (63, 75, 76, 64), (64, 76, 77, 65), (65, 77, 78, 66), (66, 78, 79, 67), (67, 79, 80, 68), (68, 80, 81, 69), (69, 81, 82, 70), (70, 82, 83, 71), (71, 83, 72, 60), (72, 84, 85, 73), (73, 85, 86, 74), (74, 86, 87, 75), (75, 87, 88, 76), (76, 88, 89, 77), (77, 89, 90, 78), (78, 90, 91, 79), (79, 91, 92, 80), (80, 92, 93, 81), (81, 93, 94, 82), (82, 94, 95, 83), (83, 95, 84, 72), (84, 96, 97, 85), (85, 97, 98, 86), (86, 98, 99, 87), (87, 99, 100, 88), (88, 100, 101, 89), (89, 101, 102, 90), (90, 102, 103, 91), (91, 103, 104, 92), (92, 104, 105, 93), (93, 105, 106, 94), (94, 106, 107, 95), (95, 107, 96, 84), (96, 108, 109, 97), (97, 109, 110, 98), (98, 110, 111, 99), (99, 111, 112, 100), (100, 112, 113, 101), (101, 113, 114, 102), (102, 114, 115, 103), (103, 115, 116, 104), (104, 116, 117, 105), (105, 117, 118, 106), (106, 118, 119, 107), (107, 119, 108, 96), (108, 120, 121, 109), (109, 121, 122, 110), (110, 122, 123, 111), (111, 123, 124, 112), (112, 124, 125, 113), (113, 125, 126, 114), (114, 126, 127, 115), (115, 127, 128, 116), (116, 128, 129, 117), (117, 129, 130, 118), (118, 130, 131, 119), (119, 131, 120, 108), (120, 132, 133, 121), (121, 133, 134, 122), (122, 134, 135, 123), (123, 135, 136, 124), (124, 136, 137, 125), (125, 137, 138, 126), (126, 138, 139, 127), (127, 139, 140, 128), (128, 140, 141, 129), (129, 141, 142, 130), (130, 142, 143, 131), (131, 143, 132, 120), (132, 144, 145, 133), (133, 145, 146, 134), (134, 146, 147, 135), (135, 147, 148, 136), (136, 148, 149, 137), (137, 149, 150, 138), (138, 150, 151, 139), (139, 151, 152, 140), (140, 152, 153, 141), (141, 153, 154, 142), (142, 154, 155, 143), (143, 155, 144, 132), (144, 156, 157, 145), (145, 157, 158, 146), (146, 158, 159, 147), (147, 159, 160, 148), (148, 160, 161, 149), (149, 161, 162, 150), (150, 162, 163, 151), (151, 163, 164, 152), (152, 164, 165, 153), (153, 165, 166, 154), (154, 166, 167, 155), (155, 167, 156, 144), (156, 168, 169, 157), (157, 169, 170, 158), (158, 170, 171, 159), (159, 171, 172, 160), (160, 172, 173, 161), (161, 173, 174, 162), (162, 174, 175, 163), (163, 175, 176, 164), (164, 176, 177, 165), (165, 177, 178, 166), (166, 178, 179, 167), (167, 179, 168, 156), (168, 180, 181, 169), (169, 181, 182, 170), (170, 182, 183, 171), (171, 183, 184, 172), (172, 184, 185, 173), (173, 185, 186, 174), (174, 186, 187, 175), (175, 187, 188, 176), (176, 188, 189, 177), (177, 189, 190, 178), (178, 190, 191, 179), (179, 191, 180, 168), (180, 192, 193, 181), (181, 193, 194, 182), (182, 194, 195, 183), (183, 195, 196, 184), (184, 196, 197, 185), (185, 197, 198, 186), (186, 198, 199, 187), (187, 199, 200, 188), (188, 200, 201, 189), (189, 201, 202, 190), (190, 202, 203, 191), (191, 203, 192, 180), (192, 204, 205, 193), (193, 205, 206, 194), (194, 206, 207, 195), (195, 207, 208, 196), (196, 208, 209, 197), (197, 209, 210, 198), (198, 210, 211, 199), (199, 211, 212, 200), (200, 212, 213, 201), (201, 213, 214, 202), (202, 214, 215, 203), (203, 215, 204, 192), (204, 216, 217, 205), (205, 217, 218, 206), (206, 218, 219, 207), (207, 219, 220, 208), (208, 220, 221, 209), (209, 221, 222, 210), (210, 222, 223, 211), (211, 223, 224, 212), (212, 224, 225, 213), (213, 225, 226, 214), (214, 226, 227, 215), (215, 227, 216, 204), (216, 228, 229, 217), (217, 229, 230, 218), (218, 230, 231, 219), (219, 231, 232, 220), (220, 232, 233, 221), (221, 233, 234, 222), (222, 234, 235, 223), (223, 235, 236, 224), (224, 236, 237, 225), (225, 237, 238, 226), (226, 238, 239, 227), (227, 239, 228, 216), (228, 240, 241, 229), (229, 241, 242, 230), (230, 242, 243, 231), (231, 243, 244, 232), (232, 244, 245, 233), (233, 245, 246, 234), (234, 246, 247, 235), (235, 247, 248, 236), (236, 248, 249, 237), (237, 249, 250, 238), (238, 250, 251, 239), (239, 251, 240, 228), (240, 252, 253, 241), (241, 253, 254, 242), (242, 254, 255, 243), (243, 255, 256, 244), (244, 256, 257, 245), (245, 257, 258, 246), (246, 258, 259, 247), (247, 259, 260, 248), (248, 260, 261, 249), (249, 261, 262, 250), (250, 262, 263, 251), (251, 263, 252, 240), (252, 264, 265, 253), (253, 265, 266, 254), (254, 266, 267, 255), (255, 267, 268, 256), (256, 268, 269, 257), (257, 269, 270, 258), (258, 270, 271, 259), (259, 271, 272, 260), (260, 272, 273, 261), (261, 273, 274, 262), (262, 274, 275, 263), (263, 275, 264, 252), (264, 276, 277, 265), (265, 277, 278, 266), (266, 278, 279, 267), (267, 279, 280, 268), (268, 280, 281, 269), (269, 281, 282, 270), (270, 282, 283, 271), (271, 283, 284, 272), (272, 284, 285, 273), (273, 285, 286, 274), (274, 286, 287, 275), (275, 287, 276, 264), (276, 288, 289, 277), (277, 289, 290, 278), (278, 290, 291, 279), (279, 291, 292, 280), (280, 292, 293, 281), (281, 293, 294, 282), (282, 294, 295, 283), (283, 295, 296, 284), (284, 296, 297, 285), (285, 297, 298, 286), (286, 298, 299, 287), (287, 299, 288, 276), (719, 720, 721, 718), (718, 721, 723, 722), (722, 723, 725, 724), (724, 725, 727, 726), (726, 727, 729, 728), (728, 729, 731, 730), (730, 731, 733, 732), (732, 733, 735, 734), (734, 735, 737, 736), (736, 737, 739, 738), (738, 739, 741, 740), (740, 741, 743, 742), (742, 743, 745, 744), (744, 745, 747, 746), (746, 747, 749, 748), (748, 749, 751, 750), (750, 751, 753, 752), (752, 753, 755, 754), (754, 755, 757, 756), (756, 757, 759, 758), (758, 759, 761, 760), (760, 761, 763, 762), (762, 763, 765, 764), (764, 765, 767, 766), (766, 767, 769, 768), (768, 769, 771, 770), (770, 771, 773, 772), (772, 773, 775, 774), (774, 775, 777, 776), (776, 777, 779, 778), (778, 779, 781, 780), (780, 781, 720, 719), (308, 310, 787, 786), (326, 328, 796, 795), (344, 346, 805, 804), (300, 302, 782, 783), (362, 300, 783, 813), (318, 320, 792, 791), (336, 338, 801, 800), (354, 356, 810, 809), (310, 312, 788, 787), (328, 330, 797, 796), (346, 348, 806, 805), (302, 304, 784, 782), (320, 322, 793, 792), (338, 340, 802, 801), (356, 358, 811, 810), (312, 314, 789, 788), (330, 332, 798, 797), (348, 350, 807, 806), (304, 306, 785, 784), (322, 324, 794, 793), (340, 342, 803, 802), (358, 360, 812, 811), (314, 316, 790, 789), (332, 334, 799, 798), (350, 352, 808, 807), (306, 308, 786, 785), (324, 326, 795, 794), (342, 344, 804, 803), (360, 362, 813, 812), (316, 318, 791, 790), (334, 336, 800, 799), (352, 354, 809, 808), (388, 389, 839, 838), (375, 376, 826, 825), (389, 390, 840, 839), (376, 377, 827, 826), (390, 391, 841, 840), (377, 378, 828, 827), (364, 365, 814, 815), (391, 392, 842, 841), (378, 379, 829, 828), (365, 366, 816, 814), (392, 393, 843, 842), (379, 380, 830, 829), (366, 367, 817, 816), (393, 394, 844, 843), (380, 381, 831, 830), (367, 368, 818, 817), (394, 395, 845, 844), (381, 382, 832, 831), (368, 369, 819, 818), (395, 364, 815, 845), (382, 383, 833, 832), (369, 370, 820, 819), (383, 384, 834, 833), (370, 371, 821, 820), (384, 385, 835, 834), (371, 372, 822, 821), (385, 386, 836, 835), (372, 373, 823, 822), (386, 387, 837, 836), (373, 374, 824, 823), (387, 388, 838, 837), (374, 375, 825, 824), (396, 397, 846, 847), (423, 424, 874, 873), (410, 411, 861, 860), (397, 398, 848, 846), (424, 425, 875, 874), (411, 412, 862, 861), (398, 399, 849, 848), (425, 426, 876, 875), (412, 413, 863, 862), (399, 400, 850, 849), (426, 427, 877, 876), (413, 414, 864, 863), (400, 401, 851, 850), (427, 396, 847, 877), (414, 415, 865, 864), (401, 402, 852, 851), (415, 416, 866, 865), (402, 403, 853, 852), (416, 417, 867, 866), (403, 404, 854, 853), (417, 418, 868, 867), (404, 405, 855, 854), (418, 419, 869, 868), (405, 406, 856, 855), (419, 420, 870, 869), (406, 407, 857, 856), (420, 421, 871, 870), (407, 408, 858, 857), (421, 422, 872, 871), (408, 409, 859, 858), (422, 423, 873, 872), (409, 410, 860, 859), (431, 432, 882, 881), (458, 459, 909, 908), (445, 446, 896, 895), (432, 433, 883, 882), (459, 428, 879, 909), (446, 447, 897, 896), (433, 434, 884, 883), (447, 448, 898, 897), (434, 435, 885, 884), (448, 449, 899, 898), (435, 436, 886, 885), (449, 450, 900, 899), (436, 437, 887, 886), (450, 451, 901, 900), (437, 438, 888, 887), (451, 452, 902, 901), (438, 439, 889, 888), (452, 453, 903, 902), (439, 440, 890, 889), (453, 454, 904, 903), (440, 441, 891, 890), (454, 455, 905, 904), (441, 442, 892, 891), (428, 429, 878, 879), (455, 456, 906, 905), (442, 443, 893, 892), (429, 430, 880, 878), (456, 457, 907, 906), (443, 444, 894, 893), (430, 431, 881, 880), (457, 458, 908, 907), (444, 445, 895, 894), (488, 492, 486, 487), (492, 499, 485, 486), (499, 506, 484, 485), (506, 513, 483, 484), (513, 520, 482, 483), (520, 527, 481, 482), (527, 534, 480, 481), (534, 478, 479, 480), (489, 493, 492, 488), (493, 500, 499, 492), (500, 507, 506, 499), (507, 514, 513, 506), (514, 521, 520, 513), (521, 528, 527, 520), (528, 535, 534, 527), (535, 477, 478, 534), (490, 494, 493, 489), (494, 501, 500, 493), (501, 508, 507, 500), (508, 515, 514, 507), (515, 522, 521, 514), (522, 529, 528, 521), (529, 536, 535, 528), (536, 476, 477, 535), (491, 495, 494, 490), (495, 502, 501, 494), (502, 509, 508, 501), (509, 516, 515, 508), (516, 523, 522, 515), (523, 530, 529, 522), (530, 537, 536, 529), (537, 475, 476, 536), (460, 496, 495, 491), (496, 503, 502, 495), (503, 510, 509, 502), (510, 517, 516, 509), (517, 524, 523, 516), (524, 531, 530, 523), (531, 538, 537, 530), (538, 474, 475, 537), (461, 497, 496, 460), (497, 504, 503, 496), (504, 511, 510, 503), (511, 518, 517, 510), (518, 525, 524, 517), (525, 532, 531, 524), (532, 539, 538, 531), (539, 473, 474, 538), (462, 498, 497, 461), (498, 505, 504, 497), (505, 512, 511, 504), (512, 519, 518, 511), (519, 526, 525, 518), (526, 533, 532, 525), (533, 540, 539, 532), (540, 472, 473, 539), (463, 464, 498, 462), (464, 465, 505, 498), (465, 466, 512, 505), (466, 467, 519, 512), (467, 468, 526, 519), (468, 469, 533, 526), (469, 470, 540, 533), (470, 471, 472, 540), (319, 317, 918, 919), (337, 335, 927, 928), (355, 353, 936, 937), (311, 309, 914, 915), (329, 327, 923, 924), (347, 345, 932, 933), (301, 363, 941, 910), (303, 301, 910, 911), (321, 319, 919, 920), (339, 337, 928, 929), (357, 355, 937, 938), (313, 311, 915, 916), (331, 329, 924, 925), (349, 347, 933, 934), (305, 303, 911, 912), (323, 321, 920, 921), (341, 339, 929, 930), (359, 357, 938, 939), (315, 313, 916, 917), (333, 331, 925, 926), (351, 349, 934, 935), (307, 305, 912, 913), (325, 323, 921, 922), (343, 341, 930, 931), (361, 359, 939, 940), (317, 315, 917, 918), (335, 333, 926, 927), (353, 351, 935, 936), (309, 307, 913, 914), (327, 325, 922, 923), (345, 343, 931, 932), (363, 361, 940, 941), (546, 545, 946, 947), (541, 572, 973, 942), (560, 559, 960, 961), (547, 546, 947, 948), (561, 560, 961, 962), (548, 547, 948, 949), (562, 561, 962, 963), (549, 548, 949, 950), (563, 562, 963, 964), (550, 549, 950, 951), (564, 563, 964, 965), (551, 550, 951, 952), (565, 564, 965, 966), (552, 551, 952, 953), (566, 565, 966, 967), (553, 552, 953, 954), (567, 566, 967, 968), (554, 553, 954, 955), (568, 567, 968, 969), (555, 554, 955, 956), (542, 541, 942, 943), (569, 568, 969, 970), (556, 555, 956, 957), (543, 542, 943, 944), (570, 569, 970, 971), (557, 556, 957, 958), (544, 543, 944, 945), (571, 570, 971, 972), (558, 557, 958, 959), (545, 544, 945, 946), (572, 571, 972, 973), (559, 558, 959, 960), (581, 580, 981, 982), (595, 594, 995, 996), (582, 581, 982, 983), (596, 595, 996, 997), (583, 582, 983, 984), (597, 596, 997, 998), (584, 583, 984, 985), (598, 597, 998, 999), (585, 584, 985, 986), (599, 598, 999, 1000), (586, 585, 986, 987), (600, 599, 1000, 1001), (587, 586, 987, 988), (574, 573, 974, 975), (601, 600, 1001, 1002), (588, 587, 988, 989), (575, 574, 975, 976), (602, 601, 1002, 1003), (589, 588, 989, 990), (576, 575, 976, 977), (603, 602, 1003, 1004), (590, 589, 990, 991), (577, 576, 977, 978), (604, 603, 1004, 1005), (591, 590, 991, 992), (578, 577, 978, 979), (573, 604, 1005, 974), (592, 591, 992, 993), (579, 578, 979, 980), (593, 592, 993, 994), (580, 579, 980, 981), (594, 593, 994, 995), (616, 615, 1016, 1017), (630, 629, 1030, 1031), (617, 616, 1017, 1018), (631, 630, 1031, 1032), (618, 617, 1018, 1019), (632, 631, 1032, 1033), (619, 618, 1019, 1020), (606, 605, 1006, 1007), (633, 632, 1033, 1034), (620, 619, 1020, 1021), (607, 606, 1007, 1008), (634, 633, 1034, 1035), (621, 620, 1021, 1022), (608, 607, 1008, 1009), (635, 634, 1035, 1036), (622, 621, 1022, 1023), (609, 608, 1009, 1010), (636, 635, 1036, 1037), (623, 622, 1023, 1024), (610, 609, 1010, 1011), (605, 636, 1037, 1006), (624, 623, 1024, 1025), (611, 610, 1011, 1012), (625, 624, 1025, 1026), (612, 611, 1012, 1013), (626, 625, 1026, 1027), (613, 612, 1013, 1014), (627, 626, 1027, 1028), (614, 613, 1014, 1015), (628, 627, 1028, 1029), (615, 614, 1015, 1016), (629, 628, 1029, 1030), (645, 669, 647, 646), (669, 676, 648, 647), (676, 683, 649, 648), (683, 690, 650, 649), (690, 697, 651, 650), (697, 704, 652, 651), (704, 711, 653, 652), (711, 655, 654, 653), (644, 670, 669, 645), (670, 677, 676, 669), (677, 684, 683, 676), (684, 691, 690, 683), (691, 698, 697, 690), (698, 705, 704, 697), (705, 712, 711, 704), (712, 656, 655, 711), (643, 671, 670, 644), (671, 678, 677, 670), (678, 685, 684, 677), (685, 692, 691, 684), (692, 699, 698, 691), (699, 706, 705, 698), (706, 713, 712, 705), (713, 657, 656, 712), (642, 672, 671, 643), (672, 679, 678, 671), (679, 686, 685, 678), (686, 693, 692, 685), (693, 700, 699, 692), (700, 707, 706, 699), (707, 714, 713, 706), (714, 658, 657, 713), (641, 673, 672, 642), (673, 680, 679, 672), (680, 687, 686, 679), (687, 694, 693, 686), (694, 701, 700, 693), (701, 708, 707, 700), (708, 715, 714, 707), (715, 659, 658, 714), (640, 674, 673, 641), (674, 681, 680, 673), (681, 688, 687, 680), (688, 695, 694, 687), (695, 702, 701, 694), (702, 709, 708, 701), (709, 716, 715, 708), (716, 660, 659, 715), (639, 675, 674, 640), (675, 682, 681, 674), (682, 689, 688, 681), (689, 696, 695, 688), (696, 703, 702, 695), (703, 710, 709, 702), (710, 717, 716, 709), (717, 661, 660, 716), (638, 637, 675, 639), (637, 668, 682, 675), (668, 667, 689, 682), (667, 666, 696, 689), (666, 665, 703, 696), (665, 664, 710, 703), (664, 663, 717, 710), (663, 662, 661, 717)])
me_cylinder.polygons.foreach_set('use_smooth', [True] * 704)
_uv = me_cylinder.uv_layers.new(name='UVMap')
_uv.uv.foreach_set('vector', [0.01022, 0.8159, 0.05321, 0.8167, 0.05415, 0.8474, 0.0113, 0.8489, 0.0113, 0.8489, 0.05415, 0.8474, 0.05711, 0.8792, 0.01604, 0.8821, 0.01838, 0.4954, 0.05871, 0.4873, 0.0658, 0.5196, 0.02937, 0.5269, 0.02937, 0.5269, 0.0658, 0.5196, 0.07318, 0.5527, 0.04058, 0.5584, 0.04058, 0.5584, 0.07318, 0.5527, 0.07917, 0.5871, 0.04938, 0.5902, 0.04938, 0.5902, 0.07917, 0.5871, 0.0812, 0.6226, 0.0528, 0.6224, 0.0528, 0.6224, 0.0812, 0.6226, 0.07851, 0.658, 0.04881, 0.6545, 0.04881, 0.6545, 0.07851, 0.658, 0.07217, 0.6921, 0.0397, 0.6864, 0.0397, 0.6864, 0.07217, 0.6921, 0.06501, 0.7245, 0.02878, 0.7181, 0.02878, 0.7181, 0.06501, 0.7245, 0.0589, 0.7558, 0.01911, 0.7503, 0.01911, 0.7503, 0.0589, 0.7558, 0.05492, 0.7864, 0.01269, 0.783, 0.01022, 0.8159, 0.01269, 0.783, 0.05492, 0.7864, 0.05321, 0.8167, 0.05321, 0.8167, 0.09667, 0.817, 0.0977, 0.8464, 0.05415, 0.8474, 0.05415, 0.8474, 0.0977, 0.8464, 0.1003, 0.877, 0.05711, 0.8792, 0.05871, 0.4873, 0.1022, 0.4838, 0.1057, 0.5159, 0.0658, 0.5196, 0.0658, 0.5196, 0.1057, 0.5159, 0.1096, 0.5496, 0.07318, 0.5527, 0.07318, 0.5527, 0.1096, 0.5496, 0.113, 0.5855, 0.07917, 0.5871, 0.07917, 0.5871, 0.113, 0.5855, 0.114, 0.623, 0.0812, 0.6226, 0.0812, 0.6226, 0.114, 0.623, 0.1121, 0.6603, 0.07851, 0.658, 0.07851, 0.658, 0.1121, 0.6603, 0.108, 0.6955, 0.07217, 0.6921, 0.07217, 0.6921, 0.108, 0.6955, 0.1035, 0.7281, 0.06501, 0.7245, 0.06501, 0.7245, 0.1035, 0.7281, 0.09985, 0.7586, 0.0589, 0.7558, 0.0589, 0.7558, 0.09985, 0.7586, 0.0975, 0.7879, 0.05492, 0.7864, 0.05492, 0.7864, 0.0975, 0.7879, 0.09667, 0.817, 0.05321, 0.8167, 0.09667, 0.817, 0.139, 0.8165, 0.1402, 0.845, 0.0977, 0.8464, 0.0977, 0.8464, 0.1402, 0.845, 0.1427, 0.8743, 0.1003, 0.877, 0.1022, 0.4838, 0.1453, 0.4838, 0.1463, 0.515, 0.1057, 0.5159, 0.1057, 0.5159, 0.1463, 0.515, 0.148, 0.5484, 0.1096, 0.5496, 0.1096, 0.5496, 0.148, 0.5484, 0.1492, 0.5848, 0.113, 0.5855, 0.113, 0.5855, 0.1492, 0.5848, 0.1493, 0.6235, 0.114, 0.623, 0.114, 0.623, 0.1493, 0.6235, 0.1479, 0.662, 0.1121, 0.6603, 0.1121, 0.6603, 0.1479, 0.662, 0.1454, 0.6978, 0.108, 0.6955, 0.108, 0.6955, 0.1454, 0.6978, 0.1425, 0.7301, 0.1035, 0.7281, 0.1035, 0.7281, 0.1425, 0.7301, 0.1403, 0.7598, 0.09985, 0.7586, 0.09985, 0.7586, 0.1403, 0.7598, 0.1391, 0.7883, 0.0975, 0.7879, 0.0975, 0.7879, 0.1391, 0.7883, 0.139, 0.8165, 0.09667, 0.817, 0.139, 0.8165, 0.1787, 0.8154, 0.1803, 0.843, 0.1402, 0.845, 0.1402, 0.845, 0.1803, 0.843, 0.1832, 0.8711, 0.1427, 0.8743, 0.1453, 0.4838, 0.1864, 0.4858, 0.186, 0.5157, 0.1463, 0.515, 0.1463, 0.515, 0.186, 0.5157, 0.1862, 0.5484, 0.148, 0.5484, 0.148, 0.5484, 0.1862, 0.5484, 0.1862, 0.5849, 0.1492, 0.5848, 0.1492, 0.5848, 0.1862, 0.5849, 0.1856, 0.6242, 0.1493, 0.6235, 0.1493, 0.6235, 0.1856, 0.6242, 0.1846, 0.6634, 0.1479, 0.662, 0.1479, 0.662, 0.1846, 0.6634, 0.1828, 0.6995, 0.1454, 0.6978, 0.1454, 0.6978, 0.1828, 0.6995, 0.1809, 0.7315, 0.1425, 0.7301, 0.1425, 0.7301, 0.1809, 0.7315, 0.1794, 0.7603, 0.1403, 0.7598, 0.1403, 0.7598, 0.1794, 0.7603, 0.1785, 0.7878, 0.1391, 0.7883, 0.1391, 0.7883, 0.1785, 0.7878, 0.1787, 0.8154, 0.139, 0.8165, 0.1787, 0.8154, 0.2159, 0.8139, 0.2178, 0.8411, 0.1803, 0.843, 0.1803, 0.843, 0.2178, 0.8411, 0.2211, 0.8679, 0.1832, 0.8711, 0.1864, 0.4858, 0.2245, 0.4893, 0.2239, 0.5176, 0.186, 0.5157, 0.186, 0.5157, 0.2239, 0.5176, 0.2234, 0.5491, 0.1862, 0.5484, 0.1862, 0.5484, 0.2234, 0.5491, 0.2229, 0.5854, 0.1862, 0.5849, 0.1862, 0.5849, 0.2229, 0.5854, 0.2219, 0.6251, 0.1856, 0.6242, 0.1856, 0.6242, 0.2219, 0.6251, 0.221, 0.6647, 0.1846, 0.6634, 0.1846, 0.6634, 0.221, 0.6647, 0.2197, 0.7008, 0.1828, 0.6995, 0.1828, 0.6995, 0.2197, 0.7008, 0.2182, 0.7321, 0.1809, 0.7315, 0.1809, 0.7315, 0.2182, 0.7321, 0.2166, 0.7599, 0.1794, 0.7603, 0.1794, 0.7603, 0.2166, 0.7599, 0.2156, 0.7867, 0.1785, 0.7878, 0.1785, 0.7878, 0.2156, 0.7867, 0.2159, 0.8139, 0.1787, 0.8154, 0.2159, 0.8139, 0.2521, 0.8124, 0.2539, 0.8393, 0.2178, 0.8411, 0.2178, 0.8411, 0.2539, 0.8393, 0.2569, 0.8654, 0.2211, 0.8679, 0.2245, 0.4893, 0.26, 0.4935, 0.2594, 0.5204, 0.2239, 0.5176, 0.2239, 0.5176, 0.2594, 0.5204, 0.2591, 0.5505, 0.2234, 0.5491, 0.2234, 0.5491, 0.2591, 0.5505, 0.2584, 0.5862, 0.2229, 0.5854, 0.2229, 0.5854, 0.2584, 0.5862, 0.2574, 0.6259, 0.2219, 0.6251, 0.2219, 0.6251, 0.2574, 0.6259, 0.2566, 0.6656, 0.221, 0.6647, 0.221, 0.6647, 0.2566, 0.6656, 0.2554, 0.7015, 0.2197, 0.7008, 0.2197, 0.7008, 0.2554, 0.7015, 0.2538, 0.7318, 0.2182, 0.7321, 0.2182, 0.7321, 0.2538, 0.7318, 0.2524, 0.7589, 0.2166, 0.7599, 0.2166, 0.7599, 0.2524, 0.7589, 0.2517, 0.7855, 0.2156, 0.7867, 0.2156, 0.7867, 0.2517, 0.7855, 0.2521, 0.8124, 0.2159, 0.8139, 0.2521, 0.8124, 0.2877, 0.811, 0.2893, 0.8375, 0.2539, 0.8393, 0.2539, 0.8393, 0.2893, 0.8375, 0.2915, 0.8632, 0.2569, 0.8654, 0.26, 0.4935, 0.2943, 0.4971, 0.2933, 0.5232, 0.2594, 0.5204, 0.2594, 0.5204, 0.2933, 0.5232, 0.2928, 0.5524, 0.2591, 0.5505, 0.2591, 0.5505, 0.2928, 0.5524, 0.2923, 0.5873, 0.2584, 0.5862, 0.2584, 0.5862, 0.2923, 0.5873, 0.2913, 0.6267, 0.2574, 0.6259, 0.2574, 0.6259, 0.2913, 0.6267, 0.2906, 0.6662, 0.2566, 0.6656, 0.2566, 0.6656, 0.2906, 0.6662, 0.2895, 0.7014, 0.2554, 0.7015, 0.2554, 0.7015, 0.2895, 0.7014, 0.2884, 0.7312, 0.2538, 0.7318, 0.2538, 0.7318, 0.2884, 0.7312, 0.2877, 0.7581, 0.2524, 0.7589, 0.2524, 0.7589, 0.2877, 0.7581, 0.2874, 0.7844, 0.2517, 0.7855, 0.2517, 0.7855, 0.2874, 0.7844, 0.2877, 0.811, 0.2521, 0.8124, 0.2877, 0.811, 0.3231, 0.8099, 0.324, 0.8361, 0.2893, 0.8375, 0.2893, 0.8375, 0.324, 0.8361, 0.325, 0.8614, 0.2915, 0.8632, 0.2943, 0.4971, 0.3274, 0.4998, 0.3261, 0.5254, 0.2933, 0.5232, 0.2933, 0.5232, 0.3261, 0.5254, 0.3252, 0.5543, 0.2928, 0.5524, 0.2928, 0.5524, 0.3252, 0.5543, 0.3245, 0.5885, 0.2923, 0.5873, 0.2923, 0.5873, 0.3245, 0.5885, 0.3237, 0.6273, 0.2913, 0.6267, 0.2913, 0.6267, 0.3237, 0.6273, 0.3231, 0.6662, 0.2906, 0.6662, 0.2906, 0.6662, 0.3231, 0.6662, 0.3226, 0.7009, 0.2895, 0.7014, 0.2895, 0.7014, 0.3226, 0.7009, 0.3223, 0.7306, 0.2884, 0.7312, 0.2884, 0.7312, 0.3223, 0.7306, 0.3223, 0.7575, 0.2877, 0.7581, 0.2877, 0.7581, 0.3223, 0.7575, 0.3226, 0.7835, 0.2874, 0.7844, 0.2874, 0.7844, 0.3226, 0.7835, 0.3231, 0.8099, 0.2877, 0.811, 0.3231, 0.8099, 0.3575, 0.8091, 0.3577, 0.835, 0.324, 0.8361, 0.324, 0.8361, 0.3577, 0.835, 0.3578, 0.8607, 0.325, 0.8614, 0.3274, 0.4998, 0.3591, 0.5016, 0.3579, 0.5271, 0.3261, 0.5254, 0.3261, 0.5254, 0.3579, 0.5271, 0.3568, 0.5557, 0.3252, 0.5543, 0.3252, 0.5543, 0.3568, 0.5557, 0.3557, 0.5896, 0.3245, 0.5885, 0.3245, 0.5885, 0.3557, 0.5896, 0.3549, 0.6277, 0.3237, 0.6273, 0.3237, 0.6273, 0.3549, 0.6277, 0.3547, 0.6661, 0.3231, 0.6662, 0.3231, 0.6662, 0.3547, 0.6661, 0.355, 0.7005, 0.3226, 0.7009, 0.3226, 0.7009, 0.355, 0.7005, 0.3553, 0.73, 0.3223, 0.7306, 0.3223, 0.7306, 0.3553, 0.73, 0.356, 0.7568, 0.3223, 0.7575, 0.3223, 0.7575, 0.356, 0.7568, 0.3568, 0.7831, 0.3226, 0.7835, 0.3226, 0.7835, 0.3568, 0.7831, 0.3575, 0.8091, 0.3231, 0.8099, 0.3575, 0.8091, 0.3909, 0.8086, 0.3909, 0.8343, 0.3577, 0.835, 0.3577, 0.835, 0.3909, 0.8343, 0.3903, 0.8605, 0.3578, 0.8607, 0.3591, 0.5016, 0.3902, 0.5019, 0.3889, 0.5283, 0.3579, 0.5271, 0.3579, 0.5271, 0.3889, 0.5283, 0.3875, 0.5575, 0.3568, 0.5557, 0.3568, 0.5557, 0.3875, 0.5575, 0.386, 0.5908, 0.3557, 0.5896, 0.3557, 0.5896, 0.386, 0.5908, 0.385, 0.6281, 0.3549, 0.6277, 0.3549, 0.6277, 0.385, 0.6281, 0.3853, 0.6655, 0.3547, 0.6661, 0.3547, 0.6661, 0.3853, 0.6655, 0.3863, 0.6993, 0.355, 0.7005, 0.355, 0.7005, 0.3863, 0.6993, 0.3875, 0.7292, 0.3553, 0.73, 0.3553, 0.73, 0.3875, 0.7292, 0.3889, 0.7565, 0.356, 0.7568, 0.356, 0.7568, 0.3889, 0.7565, 0.3901, 0.7828, 0.3568, 0.7831, 0.3568, 0.7831, 0.3901, 0.7828, 0.3909, 0.8086, 0.3575, 0.8091, 0.3909, 0.8086, 0.4236, 0.8081, 0.4233, 0.8338, 0.3909, 0.8343, 0.3909, 0.8343, 0.4233, 0.8338, 0.4226, 0.8605, 0.3903, 0.8605, 0.3902, 0.5019, 0.4213, 0.502, 0.4195, 0.5296, 0.3889, 0.5283, 0.3889, 0.5283, 0.4195, 0.5296, 0.4173, 0.5594, 0.3875, 0.5575, 0.3875, 0.5575, 0.4173, 0.5594, 0.4152, 0.5921, 0.386, 0.5908, 0.386, 0.5908, 0.4152, 0.5921, 0.414, 0.6283, 0.385, 0.6281, 0.385, 0.6281, 0.414, 0.6283, 0.4148, 0.6646, 0.3853, 0.6655, 0.3853, 0.6655, 0.4148, 0.6646, 0.4167, 0.6976, 0.3863, 0.6993, 0.3863, 0.6993, 0.4167, 0.6976, 0.4189, 0.7278, 0.3875, 0.7292, 0.3875, 0.7292, 0.4189, 0.7278, 0.421, 0.7558, 0.3889, 0.7565, 0.3889, 0.7565, 0.421, 0.7558, 0.4226, 0.7825, 0.3901, 0.7828, 0.3901, 0.7828, 0.4226, 0.7825, 0.4236, 0.8081, 0.3909, 0.8086, 0.4236, 0.8081, 0.4982, 0.8074, 0.4982, 0.8339, 0.4233, 0.8338, 0.4233, 0.8338, 0.4982, 0.8339, 0.4982, 0.8606, 0.4226, 0.8605, 0.4213, 0.502, 0.4984, 0.5052, 0.4984, 0.5333, 0.4195, 0.5296, 0.4195, 0.5296, 0.4984, 0.5333, 0.4984, 0.5627, 0.4173, 0.5594, 0.4173, 0.5594, 0.4984, 0.5627, 0.4984, 0.5944, 0.4152, 0.5921, 0.4152, 0.5921, 0.4984, 0.5944, 0.4984, 0.6286, 0.414, 0.6283, 0.414, 0.6283, 0.4984, 0.6286, 0.4984, 0.6628, 0.4148, 0.6646, 0.4148, 0.6646, 0.4984, 0.6628, 0.4983, 0.6947, 0.4167, 0.6976, 0.4167, 0.6976, 0.4983, 0.6947, 0.4983, 0.7245, 0.4189, 0.7278, 0.4189, 0.7278, 0.4983, 0.7245, 0.4983, 0.7531, 0.421, 0.7558, 0.421, 0.7558, 0.4983, 0.7531, 0.4983, 0.7805, 0.4226, 0.7825, 0.4226, 0.7825, 0.4983, 0.7805, 0.4982, 0.8074, 0.4236, 0.8081, 0.4982, 0.8074, 0.5719, 0.8082, 0.5721, 0.8338, 0.4982, 0.8339, 0.4982, 0.8339, 0.5721, 0.8338, 0.5728, 0.8606, 0.4982, 0.8606, 0.4984, 0.5052, 0.5743, 0.502, 0.5761, 0.5296, 0.4984, 0.5333, 0.4984, 0.5333, 0.5761, 0.5296, 0.5783, 0.5594, 0.4984, 0.5627, 0.4984, 0.5627, 0.5783, 0.5594, 0.5804, 0.5921, 0.4984, 0.5944, 0.4984, 0.5944, 0.5804, 0.5921, 0.5815, 0.6283, 0.4984, 0.6286, 0.4984, 0.6286, 0.5815, 0.6283, 0.5808, 0.6647, 0.4984, 0.6628, 0.4984, 0.6628, 0.5808, 0.6647, 0.5789, 0.6977, 0.4983, 0.6947, 0.4983, 0.6947, 0.5789, 0.6977, 0.5766, 0.7278, 0.4983, 0.7245, 0.4983, 0.7245, 0.5766, 0.7278, 0.5745, 0.7559, 0.4983, 0.7531, 0.4983, 0.7531, 0.5745, 0.7559, 0.5729, 0.7826, 0.4983, 0.7805, 0.4983, 0.7805, 0.5729, 0.7826, 0.5719, 0.8082, 0.4982, 0.8074, 0.5719, 0.8082, 0.6046, 0.8086, 0.6046, 0.8344, 0.5721, 0.8338, 0.5721, 0.8338, 0.6046, 0.8344, 0.6051, 0.8605, 0.5728, 0.8606, 0.5743, 0.502, 0.6055, 0.5019, 0.6067, 0.5283, 0.5761, 0.5296, 0.5761, 0.5296, 0.6067, 0.5283, 0.6081, 0.5575, 0.5783, 0.5594, 0.5783, 0.5594, 0.6081, 0.5575, 0.6096, 0.5908, 0.5804, 0.5921, 0.5804, 0.5921, 0.6096, 0.5908, 0.6105, 0.6281, 0.5815, 0.6283, 0.5815, 0.6283, 0.6105, 0.6281, 0.6102, 0.6656, 0.5808, 0.6647, 0.5808, 0.6647, 0.6102, 0.6656, 0.6092, 0.6994, 0.5789, 0.6977, 0.5789, 0.6977, 0.6092, 0.6994, 0.608, 0.7292, 0.5766, 0.7278, 0.5766, 0.7278, 0.608, 0.7292, 0.6066, 0.7566, 0.5745, 0.7559, 0.5745, 0.7559, 0.6066, 0.7566, 0.6054, 0.7829, 0.5729, 0.7826, 0.5729, 0.7826, 0.6054, 0.7829, 0.6046, 0.8086, 0.5719, 0.8082, 0.6046, 0.8086, 0.638, 0.8092, 0.6377, 0.8351, 0.6046, 0.8344, 0.6046, 0.8344, 0.6377, 0.8351, 0.6376, 0.8608, 0.6051, 0.8605, 0.6055, 0.5019, 0.6365, 0.5016, 0.6377, 0.5271, 0.6067, 0.5283, 0.6067, 0.5283, 0.6377, 0.5271, 0.6388, 0.5557, 0.6081, 0.5575, 0.6081, 0.5575, 0.6388, 0.5557, 0.6399, 0.5897, 0.6096, 0.5908, 0.6096, 0.5908, 0.6399, 0.5897, 0.6407, 0.6278, 0.6105, 0.6281, 0.6105, 0.6281, 0.6407, 0.6278, 0.6408, 0.6661, 0.6102, 0.6656, 0.6102, 0.6656, 0.6408, 0.6661, 0.6406, 0.7006, 0.6092, 0.6994, 0.6092, 0.6994, 0.6406, 0.7006, 0.6402, 0.7301, 0.608, 0.7292, 0.608, 0.7292, 0.6402, 0.7301, 0.6395, 0.7569, 0.6066, 0.7566, 0.6066, 0.7566, 0.6395, 0.7569, 0.6387, 0.7831, 0.6054, 0.7829, 0.6054, 0.7829, 0.6387, 0.7831, 0.638, 0.8092, 0.6046, 0.8086, 0.638, 0.8092, 0.6724, 0.81, 0.6715, 0.8362, 0.6377, 0.8351, 0.6377, 0.8351, 0.6715, 0.8362, 0.6704, 0.8615, 0.6376, 0.8608, 0.6365, 0.5016, 0.6682, 0.4998, 0.6695, 0.5255, 0.6377, 0.5271, 0.6377, 0.5271, 0.6695, 0.5255, 0.6704, 0.5544, 0.6388, 0.5557, 0.6388, 0.5557, 0.6704, 0.5544, 0.6711, 0.5886, 0.6399, 0.5897, 0.6399, 0.5897, 0.6711, 0.5886, 0.6719, 0.6274, 0.6407, 0.6278, 0.6407, 0.6278, 0.6719, 0.6274, 0.6724, 0.6663, 0.6408, 0.6661, 0.6408, 0.6661, 0.6724, 0.6663, 0.6729, 0.701, 0.6406, 0.7006, 0.6406, 0.7006, 0.6729, 0.701, 0.6732, 0.7308, 0.6402, 0.7301, 0.6402, 0.7301, 0.6732, 0.7308, 0.6732, 0.7576, 0.6395, 0.7569, 0.6395, 0.7569, 0.6732, 0.7576, 0.6729, 0.7836, 0.6387, 0.7831, 0.6387, 0.7831, 0.6729, 0.7836, 0.6724, 0.81, 0.638, 0.8092, 0.6724, 0.81, 0.7078, 0.8111, 0.7061, 0.8376, 0.6715, 0.8362, 0.6715, 0.8362, 0.7061, 0.8376, 0.704, 0.8633, 0.6704, 0.8615, 0.6682, 0.4998, 0.7013, 0.4972, 0.7023, 0.5233, 0.6695, 0.5255, 0.6695, 0.5255, 0.7023, 0.5233, 0.7028, 0.5525, 0.6704, 0.5544, 0.6704, 0.5544, 0.7028, 0.5525, 0.7033, 0.5874, 0.6711, 0.5886, 0.6711, 0.5886, 0.7033, 0.5874, 0.7042, 0.6268, 0.6719, 0.6274, 0.6719, 0.6274, 0.7042, 0.6268, 0.7049, 0.6663, 0.6724, 0.6663, 0.6724, 0.6663, 0.7049, 0.6663, 0.706, 0.7015, 0.6729, 0.701, 0.6729, 0.701, 0.706, 0.7015, 0.7071, 0.7313, 0.6732, 0.7308, 0.6732, 0.7308, 0.7071, 0.7313, 0.7078, 0.7582, 0.6732, 0.7576, 0.6732, 0.7576, 0.7078, 0.7582, 0.708, 0.7845, 0.6729, 0.7836, 0.6729, 0.7836, 0.708, 0.7845, 0.7078, 0.8111, 0.6724, 0.81, 0.7078, 0.8111, 0.7434, 0.8126, 0.7415, 0.8394, 0.7061, 0.8376, 0.7061, 0.8376, 0.7415, 0.8394, 0.7386, 0.8655, 0.704, 0.8633, 0.7013, 0.4972, 0.7356, 0.4936, 0.7362, 0.5205, 0.7023, 0.5233, 0.7023, 0.5233, 0.7362, 0.5205, 0.7365, 0.5506, 0.7028, 0.5525, 0.7028, 0.5525, 0.7365, 0.5506, 0.7371, 0.5863, 0.7033, 0.5874, 0.7033, 0.5874, 0.7371, 0.5863, 0.7382, 0.626, 0.7042, 0.6268, 0.7042, 0.6268, 0.7382, 0.626, 0.739, 0.6658, 0.7049, 0.6663, 0.7049, 0.6663, 0.739, 0.6658, 0.7401, 0.7017, 0.706, 0.7015, 0.706, 0.7015, 0.7401, 0.7017, 0.7417, 0.7319, 0.7071, 0.7313, 0.7071, 0.7313, 0.7417, 0.7319, 0.7431, 0.7591, 0.7078, 0.7582, 0.7078, 0.7582, 0.7431, 0.7591, 0.7438, 0.7856, 0.708, 0.7845, 0.708, 0.7845, 0.7438, 0.7856, 0.7434, 0.8126, 0.7078, 0.8111, 0.7434, 0.8126, 0.7796, 0.8141, 0.7777, 0.8413, 0.7415, 0.8394, 0.7415, 0.8394, 0.7777, 0.8413, 0.7743, 0.8681, 0.7386, 0.8655, 0.7356, 0.4936, 0.7712, 0.4895, 0.7717, 0.5177, 0.7362, 0.5205, 0.7362, 0.5205, 0.7717, 0.5177, 0.7722, 0.5493, 0.7365, 0.5506, 0.7365, 0.5506, 0.7722, 0.5493, 0.7727, 0.5855, 0.7371, 0.5863, 0.7371, 0.5863, 0.7727, 0.5855, 0.7736, 0.6252, 0.7382, 0.626, 0.7382, 0.626, 0.7736, 0.6252, 0.7745, 0.6648, 0.739, 0.6658, 0.739, 0.6658, 0.7745, 0.6648, 0.7758, 0.7009, 0.7401, 0.7017, 0.7401, 0.7017, 0.7758, 0.7009, 0.7773, 0.7322, 0.7417, 0.7319, 0.7417, 0.7319, 0.7773, 0.7322, 0.7789, 0.7601, 0.7431, 0.7591, 0.7431, 0.7591, 0.7789, 0.7601, 0.7799, 0.7869, 0.7438, 0.7856, 0.7438, 0.7856, 0.7799, 0.7869, 0.7796, 0.8141, 0.7434, 0.8126, 0.7796, 0.8141, 0.8167, 0.8155, 0.8151, 0.8432, 0.7777, 0.8413, 0.7777, 0.8413, 0.8151, 0.8432, 0.8122, 0.8712, 0.7743, 0.8681, 0.7712, 0.4895, 0.8093, 0.486, 0.8097, 0.5158, 0.7717, 0.5177, 0.7717, 0.5177, 0.8097, 0.5158, 0.8094, 0.5486, 0.7722, 0.5493, 0.7722, 0.5493, 0.8094, 0.5486, 0.8094, 0.5851, 0.7727, 0.5855, 0.7727, 0.5855, 0.8094, 0.5851, 0.8099, 0.6244, 0.7736, 0.6252, 0.7736, 0.6252, 0.8099, 0.6244, 0.811, 0.6636, 0.7745, 0.6648, 0.7745, 0.6648, 0.811, 0.6636, 0.8127, 0.6997, 0.7758, 0.7009, 0.7758, 0.7009, 0.8127, 0.6997, 0.8146, 0.7316, 0.7773, 0.7322, 0.7773, 0.7322, 0.8146, 0.7316, 0.8161, 0.7605, 0.7789, 0.7601, 0.7789, 0.7601, 0.8161, 0.7605, 0.817, 0.788, 0.7799, 0.7869, 0.7799, 0.7869, 0.817, 0.788, 0.8167, 0.8155, 0.7796, 0.8141, 0.8167, 0.8155, 0.8565, 0.8167, 0.8552, 0.8452, 0.8151, 0.8432, 0.8151, 0.8432, 0.8552, 0.8452, 0.8527, 0.8745, 0.8122, 0.8712, 0.8093, 0.486, 0.8504, 0.484, 0.8494, 0.5152, 0.8097, 0.5158, 0.8097, 0.5158, 0.8494, 0.5152, 0.8476, 0.5485, 0.8094, 0.5486, 0.8094, 0.5486, 0.8476, 0.5485, 0.8464, 0.585, 0.8094, 0.5851, 0.8094, 0.5851, 0.8464, 0.585, 0.8463, 0.6237, 0.8099, 0.6244, 0.8099, 0.6244, 0.8463, 0.6237, 0.8477, 0.6622, 0.811, 0.6636, 0.811, 0.6636, 0.8477, 0.6622, 0.8501, 0.698, 0.8127, 0.6997, 0.8127, 0.6997, 0.8501, 0.698, 0.853, 0.7303, 0.8146, 0.7316, 0.8146, 0.7316, 0.853, 0.7303, 0.8552, 0.76, 0.8161, 0.7605, 0.8161, 0.7605, 0.8552, 0.76, 0.8564, 0.7885, 0.817, 0.788, 0.817, 0.788, 0.8564, 0.7885, 0.8565, 0.8167, 0.8167, 0.8155, 0.8565, 0.8167, 0.8988, 0.8172, 0.8978, 0.8467, 0.8552, 0.8452, 0.8552, 0.8452, 0.8978, 0.8467, 0.8952, 0.8772, 0.8527, 0.8745, 0.8504, 0.484, 0.8935, 0.484, 0.89, 0.5162, 0.8494, 0.5152, 0.8494, 0.5152, 0.89, 0.5162, 0.886, 0.5498, 0.8476, 0.5485, 0.8476, 0.5485, 0.886, 0.5498, 0.8826, 0.5857, 0.8464, 0.585, 0.8464, 0.585, 0.8826, 0.5857, 0.8816, 0.6232, 0.8463, 0.6237, 0.8463, 0.6237, 0.8816, 0.6232, 0.8835, 0.6605, 0.8477, 0.6622, 0.8477, 0.6622, 0.8835, 0.6605, 0.8876, 0.6958, 0.8501, 0.698, 0.8501, 0.698, 0.8876, 0.6958, 0.892, 0.7283, 0.853, 0.7303, 0.853, 0.7303, 0.892, 0.7283, 0.8957, 0.7588, 0.8552, 0.76, 0.8552, 0.76, 0.8957, 0.7588, 0.898, 0.7881, 0.8564, 0.7885, 0.8564, 0.7885, 0.898, 0.7881, 0.8988, 0.8172, 0.8565, 0.8167, 0.8988, 0.8172, 0.9423, 0.817, 0.9413, 0.8477, 0.8978, 0.8467, 0.8978, 0.8467, 0.9413, 0.8477, 0.9384, 0.8795, 0.8952, 0.8772, 0.8935, 0.484, 0.937, 0.4875, 0.9299, 0.5198, 0.89, 0.5162, 0.89, 0.5162, 0.9299, 0.5198, 0.9225, 0.5529, 0.886, 0.5498, 0.886, 0.5498, 0.9225, 0.5529, 0.9165, 0.5873, 0.8826, 0.5857, 0.8826, 0.5857, 0.9165, 0.5873, 0.9144, 0.6228, 0.8816, 0.6232, 0.8816, 0.6232, 0.9144, 0.6228, 0.9171, 0.6582, 0.8835, 0.6605, 0.8835, 0.6605, 0.9171, 0.6582, 0.9234, 0.6923, 0.8876, 0.6958, 0.8876, 0.6958, 0.9234, 0.6923, 0.9305, 0.7248, 0.892, 0.7283, 0.892, 0.7283, 0.9305, 0.7248, 0.9366, 0.756, 0.8957, 0.7588, 0.8957, 0.7588, 0.9366, 0.756, 0.9406, 0.7866, 0.898, 0.7881, 0.898, 0.7881, 0.9406, 0.7866, 0.9423, 0.817, 0.8988, 0.8172, 0.9423, 0.817, 0.9853, 0.8161, 0.9842, 0.8492, 0.9413, 0.8477, 0.9413, 0.8477, 0.9842, 0.8492, 0.9794, 0.8823, 0.9384, 0.8795, 0.937, 0.4875, 0.9773, 0.4957, 0.9663, 0.5272, 0.9299, 0.5198, 0.9299, 0.5198, 0.9663, 0.5272, 0.9551, 0.5586, 0.9225, 0.5529, 0.9225, 0.5529, 0.9551, 0.5586, 0.9462, 0.5904, 0.9165, 0.5873, 0.9165, 0.5873, 0.9462, 0.5904, 0.9428, 0.6226, 0.9144, 0.6228, 0.9144, 0.6228, 0.9428, 0.6226, 0.9468, 0.6548, 0.9171, 0.6582, 0.9171, 0.6582, 0.9468, 0.6548, 0.9559, 0.6867, 0.9234, 0.6923, 0.9234, 0.6923, 0.9559, 0.6867, 0.9668, 0.7184, 0.9305, 0.7248, 0.9305, 0.7248, 0.9668, 0.7184, 0.9764, 0.7505, 0.9366, 0.756, 0.9366, 0.756, 0.9764, 0.7505, 0.9829, 0.7833, 0.9406, 0.7866, 0.9406, 0.7866, 0.9829, 0.7833, 0.9853, 0.8161, 0.9423, 0.817, 0.2243, 0.7504, 0.2243, 0.9755, 0.1938, 0.9756, 0.1938, 0.7504, 0.1938, 0.7504, 0.1938, 0.9756, 0.1632, 0.9756, 0.1632, 0.7504, 0.1632, 0.7504, 0.1632, 0.9756, 0.1327, 0.9756, 0.1327, 0.7504, 0.1327, 0.7504, 0.1327, 0.9756, 0.1022, 0.9756, 0.1022, 0.7504, 0.1022, 0.7504, 0.1022, 0.9756, 0.07163, 0.9756, 0.07163, 0.7504, 0.07163, 0.7504, 0.07163, 0.9756, 0.04109, 0.9756, 0.04109, 0.7504, 0.04109, 0.7504, 0.04109, 0.9756, 0.01055, 0.9756, 0.01055, 0.7504, 0.9878, 0.7504, 0.9878, 0.9755, 0.9573, 0.9755, 0.9573, 0.7504, 0.9573, 0.7504, 0.9573, 0.9755, 0.9267, 0.9755, 0.9267, 0.7504, 0.9267, 0.7504, 0.9267, 0.9755, 0.8962, 0.9755, 0.8962, 0.7504, 0.8962, 0.7504, 0.8962, 0.9755, 0.8656, 0.9755, 0.8656, 0.7504, 0.8656, 0.7504, 0.8656, 0.9755, 0.8351, 0.9755, 0.8351, 0.7504, 0.8351, 0.7504, 0.8351, 0.9755, 0.8046, 0.9755, 0.8046, 0.7504, 0.8046, 0.7504, 0.8046, 0.9755, 0.774, 0.9755, 0.774, 0.7504, 0.774, 0.7504, 0.774, 0.9755, 0.7435, 0.9755, 0.7435, 0.7504, 0.7435, 0.7504, 0.7435, 0.9755, 0.7129, 0.9755, 0.7129, 0.7504, 0.7129, 0.7504, 0.7129, 0.9755, 0.6824, 0.9755, 0.6824, 0.7504, 0.6824, 0.7504, 0.6824, 0.9755, 0.6519, 0.9755, 0.6519, 0.7504, 0.6519, 0.7504, 0.6519, 0.9755, 0.6213, 0.9755, 0.6213, 0.7504, 0.6213, 0.7504, 0.6213, 0.9755, 0.5908, 0.9755, 0.5908, 0.7504, 0.5908, 0.7504, 0.5908, 0.9755, 0.5603, 0.9755, 0.5603, 0.7504, 0.5603, 0.7504, 0.5603, 0.9755, 0.5297, 0.9755, 0.5297, 0.7504, 0.5297, 0.7504, 0.5297, 0.9755, 0.4992, 0.9755, 0.4992, 0.7504, 0.4992, 0.7504, 0.4992, 0.9755, 0.4686, 0.9755, 0.4686, 0.7504, 0.4686, 0.7504, 0.4686, 0.9755, 0.4381, 0.9755, 0.4381, 0.7504, 0.4381, 0.7504, 0.4381, 0.9755, 0.4076, 0.9755, 0.4076, 0.7504, 0.4076, 0.7504, 0.4076, 0.9755, 0.377, 0.9755, 0.377, 0.7504, 0.377, 0.7504, 0.377, 0.9755, 0.3465, 0.9755, 0.3465, 0.7504, 0.3465, 0.7504, 0.3465, 0.9755, 0.3159, 0.9755, 0.3159, 0.7504, 0.3159, 0.7504, 0.3159, 0.9755, 0.2854, 0.9755, 0.2854, 0.7504, 0.2854, 0.7504, 0.2854, 0.9755, 0.2549, 0.9755, 0.2549, 0.7504, 0.2549, 0.7504, 0.2549, 0.9755, 0.2243, 0.9755, 0.2243, 0.7504, 0.3534, 0.4891, 0.3678, 0.4873, 0.3692, 0.4943, 0.3538, 0.4962, 0.3534, 0.2834, 0.3389, 0.2836, 0.3382, 0.2765, 0.3538, 0.2762, 0.2514, 0.3506, 0.2474, 0.3646, 0.2404, 0.3631, 0.2447, 0.3482, 0.2976, 0.476, 0.3107, 0.4822, 0.3081, 0.4888, 0.2941, 0.4822, 0.2854, 0.468, 0.2976, 0.476, 0.2941, 0.4822, 0.2811, 0.4736, 0.4076, 0.3022, 0.3952, 0.2946, 0.3984, 0.2883, 0.4117, 0.2963, 0.2854, 0.3045, 0.2746, 0.3141, 0.2695, 0.3091, 0.2811, 0.2988, 0.2514, 0.4218, 0.2574, 0.435, 0.2511, 0.4384, 0.2447, 0.4243, 0.3678, 0.4873, 0.3818, 0.4835, 0.3842, 0.4903, 0.3692, 0.4943, 0.3389, 0.2836, 0.3245, 0.2859, 0.3229, 0.279, 0.3382, 0.2765, 0.2474, 0.3646, 0.2453, 0.379, 0.2382, 0.3784, 0.2404, 0.3631, 0.3107, 0.4822, 0.3245, 0.4865, 0.3229, 0.4934, 0.3081, 0.4888, 0.3952, 0.2946, 0.3818, 0.2889, 0.3842, 0.2822, 0.3984, 0.2883, 0.2746, 0.3141, 0.2652, 0.3251, 0.2594, 0.3209, 0.2695, 0.3091, 0.2574, 0.435, 0.2652, 0.4473, 0.2594, 0.4515, 0.2511, 0.4384, 0.3818, 0.4835, 0.3952, 0.4778, 0.3984, 0.4842, 0.3842, 0.4903, 0.3245, 0.2859, 0.3107, 0.2902, 0.3081, 0.2836, 0.3229, 0.279, 0.2453, 0.379, 0.2453, 0.3935, 0.2382, 0.394, 0.2382, 0.3784, 0.3245, 0.4865, 0.3389, 0.4888, 0.3382, 0.4959, 0.3229, 0.4934, 0.3818, 0.2889, 0.3678, 0.2851, 0.3692, 0.2781, 0.3842, 0.2822, 0.2652, 0.3251, 0.2574, 0.3374, 0.2511, 0.334, 0.2594, 0.3209, 0.2652, 0.4473, 0.2746, 0.4583, 0.2695, 0.4634, 0.2594, 0.4515, 0.4286, 0.322, 0.4188, 0.3114, 0.4237, 0.3062, 0.4342, 0.3176, 0.3107, 0.2902, 0.2976, 0.2965, 0.2941, 0.2902, 0.3081, 0.2836, 0.2453, 0.3935, 0.2474, 0.4078, 0.2404, 0.4093, 0.2382, 0.394, 0.3389, 0.4888, 0.3534, 0.4891, 0.3538, 0.4962, 0.3382, 0.4959, 0.3678, 0.2851, 0.3534, 0.2834, 0.3538, 0.2762, 0.3692, 0.2781, 0.2574, 0.3374, 0.2514, 0.3506, 0.2447, 0.3482, 0.2511, 0.334, 0.2746, 0.4583, 0.2854, 0.468, 0.2811, 0.4736, 0.2695, 0.4634, 0.4188, 0.3114, 0.4076, 0.3022, 0.4117, 0.2963, 0.4237, 0.3062, 0.2976, 0.2965, 0.2854, 0.3045, 0.2811, 0.2988, 0.2941, 0.2902, 0.2474, 0.4078, 0.2514, 0.4218, 0.2447, 0.4243, 0.2404, 0.4093, 0.4072, 0.8876, 0.3802, 0.8876, 0.3802, 0.8064, 0.4072, 0.8064, 0.7574, 0.8876, 0.7305, 0.8876, 0.7305, 0.8064, 0.7574, 0.8064, 0.3802, 0.8876, 0.3533, 0.8876, 0.3533, 0.8064, 0.3802, 0.8064, 0.7305, 0.8876, 0.7035, 0.8876, 0.7035, 0.8064, 0.7305, 0.8064, 0.3533, 0.8876, 0.3263, 0.8876, 0.3263, 0.8064, 0.3533, 0.8064, 0.7035, 0.8876, 0.6766, 0.8876, 0.6766, 0.8064, 0.7035, 0.8064, 0.1916, 0.8876, 0.1647, 0.8876, 0.1647, 0.8064, 0.1916, 0.8064, 0.3263, 0.8876, 0.2994, 0.8876, 0.2994, 0.8064, 0.3263, 0.8064, 0.6766, 0.8876, 0.6496, 0.8876, 0.6496, 0.8064, 0.6766, 0.8064, 0.1647, 0.8876, 0.1378, 0.8876, 0.1378, 0.8064, 0.1647, 0.8064, 0.2994, 0.8876, 0.2725, 0.8876, 0.2725, 0.8064, 0.2994, 0.8064, 0.6496, 0.8876, 0.6227, 0.8876, 0.6227, 0.8064, 0.6496, 0.8064, 0.1378, 0.8876, 0.1108, 0.8876, 0.1108, 0.8064, 0.1378, 0.8064, 0.2725, 0.8876, 0.2455, 0.8876, 0.2455, 0.8064, 0.2725, 0.8064, 0.6227, 0.8876, 0.5958, 0.8876, 0.5958, 0.8064, 0.6227, 0.8064, 0.1108, 0.8876, 0.08387, 0.8876, 0.08387, 0.8064, 0.1108, 0.8064, 0.2455, 0.8876, 0.2186, 0.8876, 0.2186, 0.8064, 0.2455, 0.8064, 0.5958, 0.8876, 0.5688, 0.8876, 0.5688, 0.8064, 0.5958, 0.8064, 0.08387, 0.8876, 0.05693, 0.8876, 0.05693, 0.8064, 0.08387, 0.8064, 0.2186, 0.8876, 0.1916, 0.8876, 0.1916, 0.8064, 0.2186, 0.8064, 0.5688, 0.8876, 0.5419, 0.8876, 0.5419, 0.8064, 0.5688, 0.8064, 0.05693, 0.8876, 0.02999, 0.8876, 0.02999, 0.8064, 0.05693, 0.8064, 0.5419, 0.8876, 0.5149, 0.8876, 0.5149, 0.8064, 0.5419, 0.8064, 0.02999, 0.8876, 0.003051, 0.8876, 0.003051, 0.8064, 0.02999, 0.8064, 0.5149, 0.8876, 0.488, 0.8876, 0.488, 0.8064, 0.5149, 0.8064, 0.8652, 0.8876, 0.8382, 0.8876, 0.8382, 0.8064, 0.8652, 0.8064, 0.488, 0.8876, 0.4611, 0.8876, 0.4611, 0.8064, 0.488, 0.8064, 0.8382, 0.8876, 0.8113, 0.8876, 0.8113, 0.8064, 0.8382, 0.8064, 0.4611, 0.8876, 0.4341, 0.8876, 0.4341, 0.8064, 0.4611, 0.8064, 0.8113, 0.8876, 0.7843, 0.8876, 0.7843, 0.8064, 0.8113, 0.8064, 0.4341, 0.8876, 0.4072, 0.8876, 0.4072, 0.8064, 0.4341, 0.8064, 0.7843, 0.8876, 0.7574, 0.8876, 0.7574, 0.8064, 0.7843, 0.8064, 0.5878, 0.4203, 0.5967, 0.4075, 0.6064, 0.413, 0.5963, 0.4275, 0.5185, 0.4484, 0.534, 0.4484, 0.5351, 0.4594, 0.5174, 0.4594, 0.4846, 0.2988, 0.4722, 0.3081, 0.4647, 0.2998, 0.4789, 0.2893, 0.5967, 0.4075, 0.6029, 0.3933, 0.6135, 0.3968, 0.6064, 0.413, 0.534, 0.4484, 0.5493, 0.4454, 0.5524, 0.456, 0.5351, 0.4594, 0.4722, 0.3081, 0.4617, 0.3195, 0.4528, 0.3129, 0.4647, 0.2998, 0.6029, 0.3933, 0.6064, 0.3782, 0.6174, 0.3796, 0.6135, 0.3968, 0.5493, 0.4454, 0.5637, 0.4396, 0.5688, 0.4494, 0.5524, 0.456, 0.4617, 0.3195, 0.4536, 0.3328, 0.4436, 0.3279, 0.4528, 0.3129, 0.6064, 0.3782, 0.6068, 0.3627, 0.6179, 0.3619, 0.6174, 0.3796, 0.5637, 0.4396, 0.5767, 0.4311, 0.5836, 0.4398, 0.5688, 0.4494, 0.4536, 0.3328, 0.4482, 0.3473, 0.4375, 0.3445, 0.4436, 0.3279, 0.6068, 0.3627, 0.6043, 0.3473, 0.6151, 0.3445, 0.6179, 0.3619, 0.5767, 0.4311, 0.5878, 0.4203, 0.5963, 0.4275, 0.5836, 0.4398, 0.4482, 0.3473, 0.4457, 0.3627, 0.4346, 0.3619, 0.4375, 0.3445, 0.6043, 0.3473, 0.5989, 0.3328, 0.6089, 0.3279, 0.6151, 0.3445, 0.4457, 0.3627, 0.4462, 0.3782, 0.4352, 0.3796, 0.4346, 0.3619, 0.5989, 0.3328, 0.5908, 0.3195, 0.5997, 0.3129, 0.6089, 0.3279, 0.4462, 0.3782, 0.4496, 0.3933, 0.4391, 0.3968, 0.4352, 0.3796, 0.5846, 0.3121, 0.5728, 0.302, 0.5792, 0.2929, 0.5926, 0.3044, 0.4496, 0.3933, 0.4559, 0.4075, 0.4462, 0.413, 0.4391, 0.3968, 0.5728, 0.302, 0.5593, 0.2943, 0.5638, 0.2842, 0.5792, 0.2929, 0.4559, 0.4075, 0.4647, 0.4203, 0.4563, 0.4275, 0.4462, 0.413, 0.5593, 0.2943, 0.5446, 0.2894, 0.5471, 0.2786, 0.5638, 0.2842, 0.4647, 0.4203, 0.4759, 0.4311, 0.4689, 0.4398, 0.4563, 0.4275, 0.5446, 0.2894, 0.5292, 0.2873, 0.5296, 0.2762, 0.5471, 0.2786, 0.4759, 0.4311, 0.4889, 0.4396, 0.4837, 0.4494, 0.4689, 0.4398, 0.5292, 0.2873, 0.5137, 0.2882, 0.512, 0.2773, 0.5296, 0.2762, 0.4889, 0.4396, 0.5033, 0.4454, 0.5001, 0.456, 0.4837, 0.4494, 0.5137, 0.2882, 0.4987, 0.2921, 0.4949, 0.2817, 0.512, 0.2773, 0.5033, 0.4454, 0.5185, 0.4484, 0.5174, 0.4594, 0.5001, 0.456, 0.4987, 0.2921, 0.4846, 0.2988, 0.4789, 0.2893, 0.4949, 0.2817, 0.8611, 0.8883, 0.8918, 0.8883, 0.8918, 0.918, 0.8611, 0.918, 0.7079, 0.8883, 0.7386, 0.8883, 0.7386, 0.918, 0.7079, 0.918, 0.3095, 0.8883, 0.3402, 0.8883, 0.3402, 0.918, 0.3095, 0.918, 0.8918, 0.8883, 0.9224, 0.8883, 0.9224, 0.918, 0.8918, 0.918, 0.7386, 0.8883, 0.7692, 0.8883, 0.7692, 0.918, 0.7386, 0.918, 0.3402, 0.8883, 0.3708, 0.8883, 0.3708, 0.918, 0.3402, 0.918, 0.9224, 0.8883, 0.9531, 0.8883, 0.9531, 0.918, 0.9224, 0.918, 0.3708, 0.8883, 0.4015, 0.8883, 0.4015, 0.918, 0.3708, 0.918, 0.9531, 0.8883, 0.9837, 0.8883, 0.9837, 0.918, 0.9531, 0.918, 0.4015, 0.8883, 0.4321, 0.8883, 0.4321, 0.918, 0.4015, 0.918, 0.003051, 0.8883, 0.0337, 0.8883, 0.0337, 0.918, 0.003051, 0.918, 0.4321, 0.8883, 0.4627, 0.8883, 0.4627, 0.918, 0.4321, 0.918, 0.0337, 0.8883, 0.06434, 0.8883, 0.06434, 0.918, 0.0337, 0.918, 0.4627, 0.8883, 0.4934, 0.8883, 0.4934, 0.918, 0.4627, 0.918, 0.06434, 0.8883, 0.09499, 0.8883, 0.09499, 0.918, 0.06434, 0.918, 0.4934, 0.8883, 0.524, 0.8883, 0.524, 0.918, 0.4934, 0.918, 0.09499, 0.8883, 0.1256, 0.8883, 0.1256, 0.918, 0.09499, 0.918, 0.524, 0.8883, 0.5547, 0.8883, 0.5547, 0.918, 0.524, 0.918, 0.1256, 0.8883, 0.1563, 0.8883, 0.1563, 0.918, 0.1256, 0.918, 0.5547, 0.8883, 0.5853, 0.8883, 0.5853, 0.918, 0.5547, 0.918, 0.1563, 0.8883, 0.1869, 0.8883, 0.1869, 0.918, 0.1563, 0.918, 0.5853, 0.8883, 0.616, 0.8883, 0.616, 0.918, 0.5853, 0.918, 0.1869, 0.8883, 0.2176, 0.8883, 0.2176, 0.918, 0.1869, 0.918, 0.7692, 0.8883, 0.7999, 0.8883, 0.7999, 0.918, 0.7692, 0.918, 0.616, 0.8883, 0.6466, 0.8883, 0.6466, 0.918, 0.616, 0.918, 0.2176, 0.8883, 0.2482, 0.8883, 0.2482, 0.918, 0.2176, 0.918, 0.7999, 0.8883, 0.8305, 0.8883, 0.8305, 0.918, 0.7999, 0.918, 0.6466, 0.8883, 0.6773, 0.8883, 0.6773, 0.918, 0.6466, 0.918, 0.2482, 0.8883, 0.2789, 0.8883, 0.2789, 0.918, 0.2482, 0.918, 0.8305, 0.8883, 0.8611, 0.8883, 0.8611, 0.918, 0.8305, 0.918, 0.6773, 0.8883, 0.7079, 0.8883, 0.7079, 0.918, 0.6773, 0.918, 0.2789, 0.8883, 0.3095, 0.8883, 0.3095, 0.918, 0.2789, 0.918, 0.5939, 0.4923, 0.5782, 0.485, 0.5668, 0.47, 0.5814, 0.4798, 0.5782, 0.485, 0.5595, 0.4803, 0.5504, 0.4633, 0.5668, 0.47, 0.5595, 0.4803, 0.5388, 0.4783, 0.5331, 0.4598, 0.5504, 0.4633, 0.5388, 0.4783, 0.5173, 0.479, 0.5155, 0.4598, 0.5331, 0.4598, 0.5173, 0.479, 0.4961, 0.4825, 0.4981, 0.4633, 0.5155, 0.4598, 0.4961, 0.4825, 0.4763, 0.4885, 0.4818, 0.47, 0.4981, 0.4633, 0.4763, 0.4885, 0.4589, 0.4968, 0.4671, 0.4798, 0.4818, 0.47, 0.4589, 0.4968, 0.4448, 0.507, 0.4546, 0.4923, 0.4671, 0.4798, 0.6037, 0.507, 0.5873, 0.5025, 0.5782, 0.485, 0.5939, 0.4923, 0.5873, 0.5025, 0.5669, 0.5, 0.5595, 0.4803, 0.5782, 0.485, 0.5669, 0.5, 0.5438, 0.4995, 0.5388, 0.4783, 0.5595, 0.4803, 0.5438, 0.4995, 0.5195, 0.501, 0.5173, 0.479, 0.5388, 0.4783, 0.5195, 0.501, 0.4954, 0.5043, 0.4961, 0.4825, 0.5173, 0.479, 0.4954, 0.5043, 0.4729, 0.5093, 0.4763, 0.4885, 0.4961, 0.4825, 0.4729, 0.5093, 0.4534, 0.5157, 0.4589, 0.4968, 0.4763, 0.4885, 0.4534, 0.5157, 0.4381, 0.5233, 0.4448, 0.507, 0.4589, 0.4968, 0.6105, 0.5233, 0.5937, 0.5219, 0.5873, 0.5025, 0.6037, 0.507, 0.5937, 0.5219, 0.5724, 0.5217, 0.5669, 0.5, 0.5873, 0.5025, 0.5724, 0.5217, 0.5479, 0.5227, 0.5438, 0.4995, 0.5669, 0.5, 0.5479, 0.5227, 0.5218, 0.5247, 0.5195, 0.501, 0.5438, 0.4995, 0.5218, 0.5247, 0.4959, 0.5278, 0.4954, 0.5043, 0.5195, 0.501, 0.4959, 0.5278, 0.4717, 0.5316, 0.4729, 0.5093, 0.4954, 0.5043, 0.4717, 0.5316, 0.4508, 0.536, 0.4534, 0.5157, 0.4729, 0.5093, 0.4508, 0.536, 0.4346, 0.5407, 0.4381, 0.5233, 0.4534, 0.5157, 0.6139, 0.5407, 0.5973, 0.5423, 0.5937, 0.5219, 0.6105, 0.5233, 0.5973, 0.5423, 0.5758, 0.5444, 0.5724, 0.5217, 0.5937, 0.5219, 0.5758, 0.5444, 0.5509, 0.5469, 0.5479, 0.5227, 0.5724, 0.5217, 0.5509, 0.5469, 0.5243, 0.5495, 0.5218, 0.5247, 0.5479, 0.5227, 0.5243, 0.5495, 0.4977, 0.5521, 0.4959, 0.5278, 0.5218, 0.5247, 0.4977, 0.5521, 0.4728, 0.5546, 0.4717, 0.5316, 0.4959, 0.5278, 0.4728, 0.5546, 0.4513, 0.5567, 0.4508, 0.536, 0.4717, 0.5316, 0.4513, 0.5567, 0.4346, 0.5583, 0.4346, 0.5407, 0.4508, 0.536, 0.6139, 0.5583, 0.5978, 0.563, 0.5973, 0.5423, 0.6139, 0.5407, 0.5978, 0.563, 0.5769, 0.5674, 0.5758, 0.5444, 0.5973, 0.5423, 0.5769, 0.5674, 0.5527, 0.5712, 0.5509, 0.5469, 0.5758, 0.5444, 0.5527, 0.5712, 0.5267, 0.5742, 0.5243, 0.5495, 0.5509, 0.5469, 0.5267, 0.5742, 0.5007, 0.5763, 0.4977, 0.5521, 0.5243, 0.5495, 0.5007, 0.5763, 0.4762, 0.5773, 0.4728, 0.5546, 0.4977, 0.5521, 0.4762, 0.5773, 0.4549, 0.5771, 0.4513, 0.5567, 0.4728, 0.5546, 0.4549, 0.5771, 0.4381, 0.5756, 0.4346, 0.5583, 0.4513, 0.5567, 0.6105, 0.5756, 0.5952, 0.5832, 0.5978, 0.563, 0.6139, 0.5583, 0.5952, 0.5832, 0.5757, 0.5897, 0.5769, 0.5674, 0.5978, 0.563, 0.5757, 0.5897, 0.5532, 0.5947, 0.5527, 0.5712, 0.5769, 0.5674, 0.5532, 0.5947, 0.5291, 0.598, 0.5267, 0.5742, 0.5527, 0.5712, 0.5291, 0.598, 0.5047, 0.5995, 0.5007, 0.5763, 0.5267, 0.5742, 0.5047, 0.5995, 0.4817, 0.5989, 0.4762, 0.5773, 0.5007, 0.5763, 0.4817, 0.5989, 0.4613, 0.5964, 0.4549, 0.5771, 0.4762, 0.5773, 0.4613, 0.5964, 0.4448, 0.592, 0.4381, 0.5756, 0.4549, 0.5771, 0.6037, 0.592, 0.5897, 0.6022, 0.5952, 0.5832, 0.6105, 0.5756, 0.5897, 0.6022, 0.5723, 0.6105, 0.5757, 0.5897, 0.5952, 0.5832, 0.5723, 0.6105, 0.5524, 0.6165, 0.5532, 0.5947, 0.5757, 0.5897, 0.5524, 0.6165, 0.5312, 0.6199, 0.5291, 0.598, 0.5532, 0.5947, 0.5312, 0.6199, 0.5097, 0.6207, 0.5047, 0.5995, 0.5291, 0.598, 0.5097, 0.6207, 0.4891, 0.6187, 0.4817, 0.5989, 0.5047, 0.5995, 0.4891, 0.6187, 0.4704, 0.6139, 0.4613, 0.5964, 0.4817, 0.5989, 0.4704, 0.6139, 0.4546, 0.6066, 0.4448, 0.592, 0.4613, 0.5964, 0.5939, 0.6066, 0.5814, 0.6191, 0.5897, 0.6022, 0.6037, 0.592, 0.5814, 0.6191, 0.5668, 0.6289, 0.5723, 0.6105, 0.5897, 0.6022, 0.5668, 0.6289, 0.5504, 0.6357, 0.5524, 0.6165, 0.5723, 0.6105, 0.5504, 0.6357, 0.5331, 0.6391, 0.5312, 0.6199, 0.5524, 0.6165, 0.5331, 0.6391, 0.5155, 0.6391, 0.5097, 0.6207, 0.5312, 0.6199, 0.5155, 0.6391, 0.4981, 0.6357, 0.4891, 0.6187, 0.5097, 0.6207, 0.4981, 0.6357, 0.4818, 0.6289, 0.4704, 0.6139, 0.4891, 0.6187, 0.4818, 0.6289, 0.4671, 0.6191, 0.4546, 0.6066, 0.4704, 0.6139, 0.2327, 0.3466, 0.2314, 0.3321, 0.2365, 0.3313, 0.2378, 0.3464, 0.1682, 0.4521, 0.1808, 0.445, 0.1836, 0.4492, 0.1704, 0.4567, 0.04551, 0.4363, 0.05717, 0.445, 0.0544, 0.4492, 0.04222, 0.4402, 0.01463, 0.3043, 0.009717, 0.3179, 0.004821, 0.3165, 0.009951, 0.3022, 0.2121, 0.4149, 0.2196, 0.4025, 0.2241, 0.4049, 0.2162, 0.4179, 0.09735, 0.4612, 0.1117, 0.463, 0.1114, 0.4681, 0.09638, 0.4662, 0.008242, 0.3754, 0.01244, 0.3893, 0.00767, 0.3911, 0.00328, 0.3766, 0.005844, 0.3611, 0.008242, 0.3754, 0.00328, 0.3766, 0.0007747, 0.3616, 0.2322, 0.3611, 0.2327, 0.3466, 0.2378, 0.3464, 0.2372, 0.3616, 0.1547, 0.4575, 0.1682, 0.4521, 0.1704, 0.4567, 0.1563, 0.4623, 0.03505, 0.4262, 0.04551, 0.4363, 0.04222, 0.4402, 0.03129, 0.4297, 0.02124, 0.2913, 0.01463, 0.3043, 0.009951, 0.3022, 0.01686, 0.2887, 0.203, 0.4262, 0.2121, 0.4149, 0.2162, 0.4179, 0.2067, 0.4297, 0.0833, 0.4575, 0.09735, 0.4612, 0.09638, 0.4662, 0.0817, 0.4623, 0.00529, 0.3466, 0.005844, 0.3611, 0.0007747, 0.3616, 0.0001956, 0.3464, 0.2298, 0.3754, 0.2322, 0.3611, 0.2372, 0.3616, 0.2347, 0.3766, 0.1407, 0.4612, 0.1547, 0.4575, 0.1563, 0.4623, 0.1416, 0.4662, 0.02596, 0.4149, 0.03505, 0.4262, 0.03129, 0.4297, 0.02179, 0.4179, 0.02944, 0.2794, 0.02124, 0.2913, 0.01686, 0.2887, 0.02543, 0.2762, 0.1925, 0.4363, 0.203, 0.4262, 0.2067, 0.4297, 0.1958, 0.4402, 0.06983, 0.4521, 0.0833, 0.4575, 0.0817, 0.4623, 0.06763, 0.4567, 0.006588, 0.3321, 0.00529, 0.3466, 0.0001956, 0.3464, 0.001552, 0.3313, 0.2256, 0.3893, 0.2298, 0.3754, 0.2347, 0.3766, 0.2303, 0.3911, 0.1263, 0.463, 0.1407, 0.4612, 0.1416, 0.4662, 0.1266, 0.4681, 0.01838, 0.4025, 0.02596, 0.4149, 0.02179, 0.4179, 0.01387, 0.4049, 0.2314, 0.3321, 0.2283, 0.3179, 0.2332, 0.3165, 0.2365, 0.3313, 0.1808, 0.445, 0.1925, 0.4363, 0.1958, 0.4402, 0.1836, 0.4492, 0.05717, 0.445, 0.06983, 0.4521, 0.06763, 0.4567, 0.0544, 0.4492, 0.009717, 0.3179, 0.006588, 0.3321, 0.001552, 0.3313, 0.004821, 0.3165, 0.2196, 0.4025, 0.2256, 0.3893, 0.2303, 0.3911, 0.2241, 0.4049, 0.1117, 0.463, 0.1263, 0.463, 0.1266, 0.4681, 0.1114, 0.4681, 0.01244, 0.3893, 0.01838, 0.4025, 0.01387, 0.4049, 0.00767, 0.3911, 0.4419, 0.1546, 0.4571, 0.1546, 0.4571, 0.1622, 0.4419, 0.1622, 0.5178, 0.1546, 0.5329, 0.1546, 0.5329, 0.1622, 0.5178, 0.1622, 0.715, 0.1546, 0.7301, 0.1546, 0.7301, 0.1622, 0.715, 0.1622, 0.4267, 0.1546, 0.4419, 0.1546, 0.4419, 0.1622, 0.4267, 0.1622, 0.6998, 0.1546, 0.715, 0.1546, 0.715, 0.1622, 0.6998, 0.1622, 0.4116, 0.1546, 0.4267, 0.1546, 0.4267, 0.1622, 0.4116, 0.1622, 0.6846, 0.1546, 0.6998, 0.1546, 0.6998, 0.1622, 0.6846, 0.1622, 0.8818, 0.1546, 0.897, 0.1546, 0.897, 0.1622, 0.8818, 0.1622, 0.6694, 0.1546, 0.6846, 0.1546, 0.6846, 0.1622, 0.6694, 0.1622, 0.8666, 0.1546, 0.8818, 0.1546, 0.8818, 0.1622, 0.8666, 0.1622, 0.6543, 0.1546, 0.6694, 0.1546, 0.6694, 0.1622, 0.6543, 0.1622, 0.8515, 0.1546, 0.8666, 0.1546, 0.8666, 0.1622, 0.8515, 0.1622, 0.6391, 0.1546, 0.6543, 0.1546, 0.6543, 0.1622, 0.6391, 0.1622, 0.8363, 0.1546, 0.8515, 0.1546, 0.8515, 0.1622, 0.8363, 0.1622, 0.6239, 0.1546, 0.6391, 0.1546, 0.6391, 0.1622, 0.6239, 0.1622, 0.8211, 0.1546, 0.8363, 0.1546, 0.8363, 0.1622, 0.8211, 0.1622, 0.6088, 0.1546, 0.6239, 0.1546, 0.6239, 0.1622, 0.6088, 0.1622, 0.806, 0.1546, 0.8211, 0.1546, 0.8211, 0.1622, 0.806, 0.1622, 0.5936, 0.1546, 0.6088, 0.1546, 0.6088, 0.1622, 0.5936, 0.1622, 0.7908, 0.1546, 0.806, 0.1546, 0.806, 0.1622, 0.7908, 0.1622, 0.5026, 0.1546, 0.5178, 0.1546, 0.5178, 0.1622, 0.5026, 0.1622, 0.5784, 0.1546, 0.5936, 0.1546, 0.5936, 0.1622, 0.5784, 0.1622, 0.7756, 0.1546, 0.7908, 0.1546, 0.7908, 0.1622, 0.7756, 0.1622, 0.4874, 0.1546, 0.5026, 0.1546, 0.5026, 0.1622, 0.4874, 0.1622, 0.5633, 0.1546, 0.5784, 0.1546, 0.5784, 0.1622, 0.5633, 0.1622, 0.7605, 0.1546, 0.7756, 0.1546, 0.7756, 0.1622, 0.7605, 0.1622, 0.4723, 0.1546, 0.4874, 0.1546, 0.4874, 0.1622, 0.4723, 0.1622, 0.5481, 0.1546, 0.5633, 0.1546, 0.5633, 0.1622, 0.5481, 0.1622, 0.7453, 0.1546, 0.7605, 0.1546, 0.7605, 0.1622, 0.7453, 0.1622, 0.4571, 0.1546, 0.4723, 0.1546, 0.4723, 0.1622, 0.4571, 0.1622, 0.5329, 0.1546, 0.5481, 0.1546, 0.5481, 0.1622, 0.5329, 0.1622, 0.7301, 0.1546, 0.7453, 0.1546, 0.7453, 0.1622, 0.7301, 0.1622, 0.5484, 0.02811, 0.5568, 0.04073, 0.5464, 0.04632, 0.5392, 0.03564, 0.4145, 0.09966, 0.4116, 0.08479, 0.4234, 0.08362, 0.4259, 0.09622, 0.5377, 0.01739, 0.5484, 0.02811, 0.5392, 0.03564, 0.5301, 0.02656, 0.4203, 0.1137, 0.4145, 0.09966, 0.4259, 0.09622, 0.4308, 0.1081, 0.5251, 0.00896, 0.5377, 0.01739, 0.5301, 0.02656, 0.5195, 0.01942, 0.4288, 0.1263, 0.4203, 0.1137, 0.4308, 0.1081, 0.4379, 0.1188, 0.511, 0.003155, 0.5251, 0.00896, 0.5195, 0.01942, 0.5076, 0.01451, 0.4395, 0.137, 0.4288, 0.1263, 0.4379, 0.1188, 0.447, 0.1278, 0.4962, 0.0001956, 0.511, 0.003155, 0.5076, 0.01451, 0.495, 0.012, 0.4521, 0.1454, 0.4395, 0.137, 0.447, 0.1278, 0.4577, 0.135, 0.481, 0.0001956, 0.4962, 0.0001956, 0.495, 0.012, 0.4822, 0.012, 0.4661, 0.1512, 0.4521, 0.1454, 0.4577, 0.135, 0.4696, 0.1399, 0.4661, 0.003155, 0.481, 0.0001956, 0.4822, 0.012, 0.4696, 0.01451, 0.5484, 0.1263, 0.5377, 0.137, 0.5301, 0.1278, 0.5392, 0.1188, 0.481, 0.1542, 0.4661, 0.1512, 0.4696, 0.1399, 0.4822, 0.1424, 0.4521, 0.00896, 0.4661, 0.003155, 0.4696, 0.01451, 0.4577, 0.01942, 0.5568, 0.1137, 0.5484, 0.1263, 0.5392, 0.1188, 0.5464, 0.1081, 0.4962, 0.1542, 0.481, 0.1542, 0.4822, 0.1424, 0.495, 0.1424, 0.4395, 0.01739, 0.4521, 0.00896, 0.4577, 0.01942, 0.447, 0.02656, 0.5626, 0.09966, 0.5568, 0.1137, 0.5464, 0.1081, 0.5513, 0.09622, 0.511, 0.1512, 0.4962, 0.1542, 0.495, 0.1424, 0.5076, 0.1399, 0.4288, 0.02811, 0.4395, 0.01739, 0.447, 0.02656, 0.4379, 0.03564, 0.5656, 0.08479, 0.5626, 0.09966, 0.5513, 0.09622, 0.5538, 0.08362, 0.5251, 0.1454, 0.511, 0.1512, 0.5076, 0.1399, 0.5195, 0.135, 0.4203, 0.04073, 0.4288, 0.02811, 0.4379, 0.03564, 0.4308, 0.04632, 0.5656, 0.06962, 0.5656, 0.08479, 0.5538, 0.08362, 0.5538, 0.07078, 0.5377, 0.137, 0.5251, 0.1454, 0.5195, 0.135, 0.5301, 0.1278, 0.4145, 0.05474, 0.4203, 0.04073, 0.4308, 0.04632, 0.4259, 0.05818, 0.5626, 0.05474, 0.5656, 0.06962, 0.5538, 0.07078, 0.5513, 0.05818, 0.4116, 0.06962, 0.4145, 0.05474, 0.4259, 0.05818, 0.4234, 0.07078, 0.5568, 0.04073, 0.5626, 0.05474, 0.5513, 0.05818, 0.5464, 0.04632, 0.4116, 0.08479, 0.4116, 0.06962, 0.4234, 0.07078, 0.4234, 0.08362, 0.1186, 0.7496, 0.0916, 0.7496, 0.0916, 0.3958, 0.1186, 0.3958, 0.4968, 0.7496, 0.4698, 0.7496, 0.4698, 0.3958, 0.4968, 0.3958, 0.1456, 0.7496, 0.1186, 0.7496, 0.1186, 0.3958, 0.1456, 0.3958, 0.5238, 0.7496, 0.4968, 0.7496, 0.4968, 0.3958, 0.5238, 0.3958, 0.1726, 0.7496, 0.1456, 0.7496, 0.1456, 0.3958, 0.1726, 0.3958, 0.5509, 0.7496, 0.5238, 0.7496, 0.5238, 0.3958, 0.5509, 0.3958, 0.1997, 0.7496, 0.1726, 0.7496, 0.1726, 0.3958, 0.1997, 0.3958, 0.713, 0.7496, 0.6859, 0.7496, 0.6859, 0.3958, 0.713, 0.3958, 0.5779, 0.7496, 0.5509, 0.7496, 0.5509, 0.3958, 0.5779, 0.3958, 0.2267, 0.7496, 0.1997, 0.7496, 0.1997, 0.3958, 0.2267, 0.3958, 0.74, 0.7496, 0.713, 0.7496, 0.713, 0.3958, 0.74, 0.3958, 0.6049, 0.7496, 0.5779, 0.7496, 0.5779, 0.3958, 0.6049, 0.3958, 0.2537, 0.7496, 0.2267, 0.7496, 0.2267, 0.3958, 0.2537, 0.3958, 0.767, 0.7496, 0.74, 0.7496, 0.74, 0.3958, 0.767, 0.3958, 0.6319, 0.7496, 0.6049, 0.7496, 0.6049, 0.3958, 0.6319, 0.3958, 0.2807, 0.7496, 0.2537, 0.7496, 0.2537, 0.3958, 0.2807, 0.3958, 0.794, 0.7496, 0.767, 0.7496, 0.767, 0.3958, 0.794, 0.3958, 0.6589, 0.7496, 0.6319, 0.7496, 0.6319, 0.3958, 0.6589, 0.3958, 0.3077, 0.7496, 0.2807, 0.7496, 0.2807, 0.3958, 0.3077, 0.3958, 0.821, 0.7496, 0.794, 0.7496, 0.794, 0.3958, 0.821, 0.3958, 0.6859, 0.7496, 0.6589, 0.7496, 0.6589, 0.3958, 0.6859, 0.3958, 0.3347, 0.7496, 0.3077, 0.7496, 0.3077, 0.3958, 0.3347, 0.3958, 0.848, 0.7496, 0.821, 0.7496, 0.821, 0.3958, 0.848, 0.3958, 0.3618, 0.7496, 0.3347, 0.7496, 0.3347, 0.3958, 0.3618, 0.3958, 0.875, 0.7496, 0.848, 0.7496, 0.848, 0.3958, 0.8751, 0.3958, 0.3888, 0.7496, 0.3618, 0.7496, 0.3618, 0.3958, 0.3888, 0.3958, 0.03757, 0.7496, 0.01055, 0.7496, 0.01055, 0.3958, 0.03757, 0.3958, 0.4158, 0.7496, 0.3888, 0.7496, 0.3888, 0.3958, 0.4158, 0.3958, 0.06458, 0.7496, 0.03757, 0.7496, 0.03757, 0.3958, 0.06458, 0.3958, 0.4428, 0.7496, 0.4158, 0.7496, 0.4158, 0.3958, 0.4428, 0.3958, 0.0916, 0.7496, 0.06458, 0.7496, 0.06458, 0.3958, 0.0916, 0.3958, 0.4698, 0.7496, 0.4428, 0.7496, 0.4428, 0.3958, 0.4698, 0.3958, 0.1306, 0.5401, 0.1262, 0.5282, 0.1281, 0.5147, 0.1306, 0.5273, 0.1262, 0.5282, 0.1191, 0.5162, 0.1232, 0.5028, 0.1281, 0.5147, 0.1191, 0.5162, 0.1095, 0.5046, 0.116, 0.4921, 0.1232, 0.5028, 0.1095, 0.5046, 0.09805, 0.4939, 0.107, 0.483, 0.116, 0.4921, 0.09805, 0.4939, 0.08536, 0.4848, 0.09628, 0.4759, 0.107, 0.483, 0.08536, 0.4848, 0.07207, 0.4776, 0.08441, 0.471, 0.09628, 0.4759, 0.07207, 0.4776, 0.05886, 0.4729, 0.07182, 0.4685, 0.08441, 0.471, 0.05886, 0.4729, 0.04638, 0.471, 0.05897, 0.4685, 0.07182, 0.4685, 0.1281, 0.5527, 0.1219, 0.5419, 0.1262, 0.5282, 0.1306, 0.5401, 0.1219, 0.5419, 0.1127, 0.5302, 0.1191, 0.5162, 0.1262, 0.5282, 0.1127, 0.5302, 0.1011, 0.518, 0.1095, 0.5046, 0.1191, 0.5162, 0.1011, 0.518, 0.08789, 0.5063, 0.09805, 0.4939, 0.1095, 0.5046, 0.08789, 0.5063, 0.07377, 0.4956, 0.08536, 0.4848, 0.09805, 0.4939, 0.07377, 0.4956, 0.05962, 0.4866, 0.07207, 0.4776, 0.08536, 0.4848, 0.05962, 0.4866, 0.04628, 0.4799, 0.05886, 0.4729, 0.07207, 0.4776, 0.04628, 0.4799, 0.03451, 0.4759, 0.04638, 0.471, 0.05886, 0.4729, 0.1232, 0.5646, 0.1153, 0.5552, 0.1219, 0.5419, 0.1281, 0.5527, 0.1153, 0.5552, 0.1044, 0.5441, 0.1127, 0.5302, 0.1219, 0.5419, 0.1044, 0.5441, 0.09133, 0.532, 0.1011, 0.518, 0.1127, 0.5302, 0.09133, 0.532, 0.07686, 0.5197, 0.08789, 0.5063, 0.1011, 0.518, 0.07686, 0.5197, 0.06196, 0.5079, 0.07377, 0.4956, 0.08789, 0.5063, 0.06196, 0.5079, 0.04755, 0.4974, 0.05962, 0.4866, 0.07377, 0.4956, 0.04755, 0.4974, 0.03457, 0.4889, 0.04628, 0.4799, 0.05962, 0.4866, 0.03457, 0.4889, 0.02383, 0.483, 0.03451, 0.4759, 0.04628, 0.4799, 0.116, 0.5752, 0.1066, 0.5675, 0.1153, 0.5552, 0.1232, 0.5646, 0.1066, 0.5675, 0.09447, 0.5575, 0.1044, 0.5441, 0.1153, 0.5552, 0.09447, 0.5575, 0.08042, 0.546, 0.09133, 0.532, 0.1044, 0.5441, 0.08042, 0.546, 0.0654, 0.5337, 0.07686, 0.5197, 0.09133, 0.532, 0.0654, 0.5337, 0.05037, 0.5214, 0.06196, 0.5079, 0.07686, 0.5197, 0.05037, 0.5214, 0.03632, 0.5098, 0.04755, 0.4974, 0.06196, 0.5079, 0.03632, 0.5098, 0.02418, 0.4999, 0.03457, 0.4889, 0.04755, 0.4974, 0.02418, 0.4999, 0.01475, 0.4921, 0.02383, 0.483, 0.03457, 0.4889, 0.107, 0.5843, 0.09622, 0.5784, 0.1066, 0.5675, 0.116, 0.5752, 0.09622, 0.5784, 0.08324, 0.5699, 0.09447, 0.5575, 0.1066, 0.5675, 0.08324, 0.5699, 0.06884, 0.5594, 0.08042, 0.546, 0.09447, 0.5575, 0.06884, 0.5594, 0.05393, 0.5477, 0.0654, 0.5337, 0.08042, 0.546, 0.05393, 0.5477, 0.03946, 0.5353, 0.05037, 0.5214, 0.0654, 0.5337, 0.03946, 0.5353, 0.02637, 0.5233, 0.03632, 0.5098, 0.05037, 0.5214, 0.02637, 0.5233, 0.0155, 0.5122, 0.02418, 0.4999, 0.03632, 0.5098, 0.0155, 0.5122, 0.007616, 0.5028, 0.01475, 0.4921, 0.02418, 0.4999, 0.09628, 0.5915, 0.08451, 0.5875, 0.09622, 0.5784, 0.107, 0.5843, 0.08451, 0.5875, 0.07117, 0.5808, 0.08324, 0.5699, 0.09622, 0.5784, 0.07117, 0.5808, 0.05702, 0.5718, 0.06884, 0.5594, 0.08324, 0.5699, 0.05702, 0.5718, 0.0429, 0.5611, 0.05393, 0.5477, 0.06884, 0.5594, 0.0429, 0.5611, 0.02965, 0.5493, 0.03946, 0.5353, 0.05393, 0.5477, 0.02965, 0.5493, 0.01806, 0.5372, 0.02637, 0.5233, 0.03946, 0.5353, 0.01806, 0.5372, 0.008875, 0.5254, 0.0155, 0.5122, 0.02637, 0.5233, 0.008875, 0.5254, 0.002701, 0.5147, 0.007616, 0.5028, 0.0155, 0.5122, 0.08441, 0.5964, 0.07194, 0.5944, 0.08451, 0.5875, 0.09628, 0.5915, 0.07194, 0.5944, 0.05872, 0.5897, 0.07117, 0.5808, 0.08451, 0.5875, 0.05872, 0.5897, 0.04543, 0.5826, 0.05702, 0.5718, 0.07117, 0.5808, 0.04543, 0.5826, 0.03274, 0.5735, 0.0429, 0.5611, 0.05702, 0.5718, 0.03274, 0.5735, 0.0213, 0.5628, 0.02965, 0.5493, 0.0429, 0.5611, 0.0213, 0.5628, 0.01173, 0.5512, 0.01806, 0.5372, 0.02965, 0.5493, 0.01173, 0.5512, 0.004553, 0.5391, 0.008875, 0.5254, 0.01806, 0.5372, 0.004553, 0.5391, 0.0001956, 0.5273, 0.002701, 0.5147, 0.008875, 0.5254, 0.07182, 0.5989, 0.05897, 0.5989, 0.07194, 0.5944, 0.08441, 0.5964, 0.05897, 0.5989, 0.04638, 0.5964, 0.05872, 0.5897, 0.07194, 0.5944, 0.04638, 0.5964, 0.03451, 0.5915, 0.04543, 0.5826, 0.05872, 0.5897, 0.03451, 0.5915, 0.02383, 0.5843, 0.03274, 0.5735, 0.04543, 0.5826, 0.02383, 0.5843, 0.01475, 0.5752, 0.0213, 0.5628, 0.03274, 0.5735, 0.01475, 0.5752, 0.007616, 0.5646, 0.01173, 0.5512, 0.0213, 0.5628, 0.007616, 0.5646, 0.002701, 0.5527, 0.004553, 0.5391, 0.01173, 0.5512, 0.002701, 0.5527, 0.0001956, 0.5401, 0.0001956, 0.5273, 0.004553, 0.5391])
me_cylinder.materials.append(mat_0_tankard)
me_cylinder.use_remesh_preserve_volume = False
me_cylinder.use_remesh_preserve_attributes = False
me_cylinder.use_mirror_vertex_groups = False
me_cylinder.update()

# ---- objects
ob_0_tankard = bpy.data.objects.new('0_tankard', me_cylinder)
ob_lamp = bpy.data.objects.new('Lamp', light_lamp)
ob_camera = bpy.data.objects.new('Camera', cam_camera)

# ---- transforms, parenting, visibility, modifiers, constraints
ob_0_tankard.location = (0.0, 0.0, 0.0)
ob_0_tankard.lineart.crease_threshold = 0.0
ob_lamp.location = (4.076, 1.005, 5.904)
ob_lamp.rotation_euler = (0.6503, 0.05522, 1.866)
ob_lamp.lock_rotations_4d = False
ob_lamp.empty_display_type = 'ARROWS'
ob_lamp.color = (0.0, 0.0, 0.0, 0.0)
ob_lamp.hide_viewport = True
ob_lamp.lineart.crease_threshold = 0.0
ob_camera.location = (7.481, -6.508, 5.344)
ob_camera.rotation_euler = (1.109, 0.0, 0.8149)
ob_camera.lock_rotations_4d = False
ob_camera.empty_display_type = 'ARROWS'
ob_camera.color = (0.0, 0.0, 0.0, 0.0)
ob_camera.hide_viewport = True
ob_camera.display_type = 'WIRE'
ob_camera.lineart.crease_threshold = 0.0

# ---- collection membership
col_collection_1.objects.link(ob_0_tankard)
col_collection_1.objects.link(ob_lamp)
col_collection_1.objects.link(ob_camera)

# ---- scene / render settings (as saved in the file)
scene.camera = ob_camera
scene.frame_start = 1; scene.frame_end = 250; scene.frame_set(1)
scene.render.engine = 'BLENDER_EEVEE_NEXT'
scene.render.resolution_percentage = 50
scene.render.dither_intensity = 0.0
scene.cycles.use_denoising = False
scene.cycles.samples = 128
scene.cycles.sampling_pattern = 'TABULATED_SOBOL'
scene.cycles.light_sampling_threshold = 0.0
scene.cycles.use_adaptive_sampling = False
scene.cycles.use_light_tree = False
scene.cycles.blur_glossy = 0.0
scene.cycles.sample_clamp_indirect = 0.0
scene.view_settings.view_transform = 'Standard'
bpy.context.view_layer.update()
